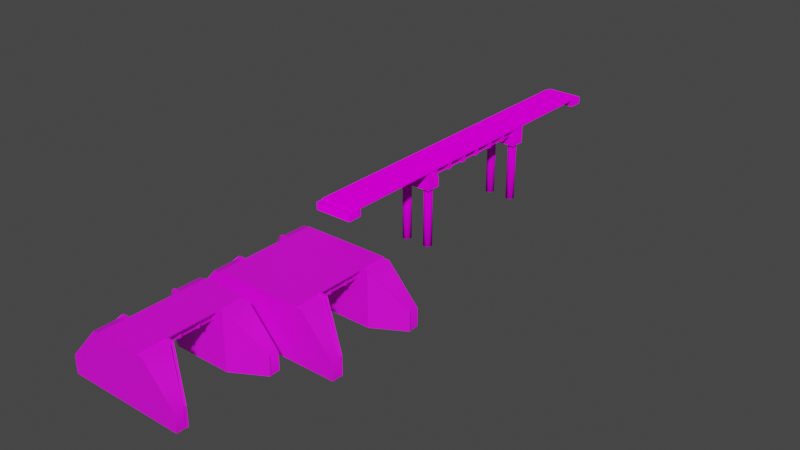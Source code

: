 # Source: Concrete_Bridges.blend  (saved by Blender 2.80.75; exported with 4.5.12 LTS)
import bpy
from mathutils import Matrix  # noqa: F401  (used for matrix-valued properties, if any)

bpy.ops.wm.read_factory_settings(use_empty=True)
scene = bpy.context.scene
scene.name = 'Scene'

# ---- collections
col_collection = bpy.data.collections.new('Collection'); scene.collection.children.link(col_collection)

# ---- images (referenced by path relative to the original .blend; pixels are not part of the script)
import os
ASSET_DIR = os.environ.get("B2B_ASSET_DIR", "")  # directory of the original .blend (textures are referenced by path, not embedded)
HERE = os.path.dirname(os.path.abspath(__file__))  # packed textures are extracted next to this script under _unpacked/

def load_image(name, relpath, width, height, colorspace="sRGB"):
    """Load a texture the original file referenced (path relative to the .blend, or extracted next to this script)."""
    p = next((c for c in (os.path.join(HERE, relpath), os.path.join(ASSET_DIR, relpath)) if relpath and os.path.exists(c)), "")
    if p:
        img = bpy.data.images.load(p, check_existing=True)
        img.name = name
    else:  # same state as the original file: an image datablock whose file is absent (Cycles renders it pink)
        img = bpy.data.images.new(name, width, height)
        img.source = "FILE"
        img.filepath = "//" + (relpath or name)
    img.colorspace_settings.name = colorspace
    return img
img_concretebridges_dif2_png_001 = load_image('ConcreteBridges_dif2.png.001', 'ConcreteBridges_dif2.png', 1024, 1024, 'sRGB')
img_concretebridgenarrow_dif_png = load_image('ConcreteBridgeNarrow_dif.png', 'ConcreteBridgeNarrow_dif.png', 1024, 1024, 'sRGB')
img_gnd_grass_dif_tga_001 = load_image('gnd_grass_dif.tga.001', 'gnd_grass_dif.tga', 1024, 1024, 'sRGB')

# ---- materials (node trees are filled in below, after node groups)
mat_concretebridge = bpy.data.materials.new('ConcreteBridge')
mat_concretetunnel = bpy.data.materials.new('ConcreteTunnel')
mat_concretetunnel.roughness = 0.5
mat_grass = bpy.data.materials.new('Grass')
mat_grass.roughness = 0.5

# ---- material node trees
mat_concretebridge.use_nodes = True; mat_concretebridge.node_tree.nodes.clear()
_N = mat_concretebridge.node_tree.nodes; _L = mat_concretebridge.node_tree.links
n0 = _N.new('ShaderNodeOutputMaterial'); n0.name = 'Material Output'; n0.location = (300, 300)
n1 = _N.new('ShaderNodeBsdfDiffuse'); n1.name = 'Diffuse BSDF'; n1.location = (10, 300)
n1.inputs[1].default_value = 0.5
n2 = _N.new('ShaderNodeTexImage'); n2.name = 'Image Texture'; n2.location = (-280, 280)
n2.image = img_concretebridges_dif2_png_001
_L.new(n1.outputs[0], n0.inputs[0])
_L.new(n2.outputs[0], n1.inputs[0])
n0.is_active_output = True
mat_concretetunnel.use_nodes = True; mat_concretetunnel.node_tree.nodes.clear()
_N = mat_concretetunnel.node_tree.nodes; _L = mat_concretetunnel.node_tree.links
n0 = _N.new('ShaderNodeOutputMaterial'); n0.name = 'Material Output'; n0.location = (300, 300)
n1 = _N.new('ShaderNodeBsdfPrincipled'); n1.name = 'Principled BSDF'; n1.location = (10, 300)
n1.distribution = 'GGX'
n1.subsurface_method = 'BURLEY'
n1.inputs[3].default_value = 1.45
n1.inputs[27].default_value = (0.0, 0.0, 0.0, 1.0)
n1.inputs[28].default_value = 1.0
n2 = _N.new('ShaderNodeTexImage'); n2.name = 'Image Texture'; n2.location = (-452, 722)
n2.image = img_concretebridgenarrow_dif_png
_L.new(n1.outputs[0], n0.inputs[0])
_L.new(n2.outputs[0], n1.inputs[0])
n0.is_active_output = True
mat_grass.use_nodes = True; mat_grass.node_tree.nodes.clear()
_N = mat_grass.node_tree.nodes; _L = mat_grass.node_tree.links
n0 = _N.new('ShaderNodeOutputMaterial'); n0.name = 'Material Output'; n0.location = (300, 300)
n1 = _N.new('ShaderNodeBsdfPrincipled'); n1.name = 'Principled BSDF'; n1.location = (10, 300)
n1.distribution = 'GGX'
n1.subsurface_method = 'BURLEY'
n1.inputs[3].default_value = 1.45
n1.inputs[27].default_value = (0.0, 0.0, 0.0, 1.0)
n1.inputs[28].default_value = 1.0
n2 = _N.new('ShaderNodeTexImage'); n2.name = 'Image Texture'; n2.location = (-300, 600)
n2.image = img_gnd_grass_dif_tga_001
_L.new(n1.outputs[0], n0.inputs[0])
_L.new(n2.outputs[0], n1.inputs[0])
n0.is_active_output = True

# ---- world
world_world = bpy.data.worlds.new('World'); scene.world = world_world
world_world.use_nodes = True; world_world.node_tree.nodes.clear()
_N = world_world.node_tree.nodes; _L = world_world.node_tree.links
n0 = _N.new('ShaderNodeOutputWorld'); n0.name = 'World Output'; n0.location = (300, 300)
n1 = _N.new('ShaderNodeBackground'); n1.name = 'Background'; n1.location = (10, 300)
n1.inputs[0].default_value = (0.05088, 0.05088, 0.05088, 1.0)
_L.new(n1.outputs[0], n0.inputs[0])
n0.is_active_output = True
world_world.color = (0.05088, 0.05088, 0.05088)
world_world.use_sun_shadow = False
world_world.sun_shadow_jitter_overblur = 0.0

# ---- meshes
me_cube = bpy.data.meshes.new('Cube')
me_cube.from_pydata([(4.0, 3.549, -4.0), (4.0, 68.45, -4.0), (4.0, 68.45, -0.5), (4.0, 3.549, -0.5), (2.0, 3.549, -0.5), (2.0, 3.549, -4.0), (2.0, 68.45, -4.0), (2.0, 68.45, -0.5), (8.0, 3.549, -4.0), (8.0, 68.45, -4.0), (8.0, 68.45, -0.5), (8.0, 3.549, -0.5), (6.0, 3.549, -0.5), (6.0, 3.549, -4.0), (6.0, 68.45, -4.0), (6.0, 68.45, -0.5), (12.0, 3.549, -4.0), (12.0, 68.45, -4.0), (12.0, 68.45, -0.5), (12.0, 3.549, -0.5), (10.0, 3.549, -0.5), (10.0, 3.549, -4.0), (10.0, 68.45, -4.0), (10.0, 68.45, -0.5), (16.0, 3.549, -4.0), (16.0, 68.45, -4.0), (16.0, 68.45, -0.5), (16.0, 3.549, -0.5), (14.0, 3.549, -0.5), (14.0, 3.549, -4.0), (14.0, 68.45, -4.0), (14.0, 68.45, -0.5), (-3.519e-05, 72.0, -0.5), (18.0, 36.51, -0.5), (18.0, 35.49, -0.5), (-1.784e-05, 36.51, -0.5), (-1.735e-05, 35.49, -0.5), (18.0, 35.49, -3.19), (17.29, 35.49, -3.9), (17.29, 36.51, -3.9), (18.0, 36.51, -3.19), (-1.784e-05, 36.51, -3.19), (0.7098, 36.51, -3.9), (0.7098, 35.49, -3.9), (-1.735e-05, 35.49, -3.19), (18.0, 26.37, -0.5), (18.0, 25.35, -0.5), (-1.289e-05, 26.37, -0.5), (-1.239e-05, 25.35, -0.5), (18.0, 25.35, -3.19), (17.29, 25.35, -3.9), (17.29, 26.37, -3.9), (18.0, 26.37, -3.19), (-1.289e-05, 26.37, -3.19), (0.7098, 26.37, -3.9), (0.7098, 25.35, -3.9), (-1.239e-05, 25.35, -3.19), (18.0, 46.65, -0.5), (18.0, 45.63, -0.5), (-2.28e-05, 46.65, -0.5), (-2.23e-05, 45.63, -0.5), (18.0, 45.63, -3.19), (17.29, 45.63, -3.9), (17.29, 46.65, -3.9), (18.0, 46.65, -3.19), (-2.28e-05, 46.65, -3.19), (0.7098, 46.65, -3.9), (0.7098, 45.63, -3.9), (-2.23e-05, 45.63, -3.19), (18.0, 16.23, -0.5), (18.0, 15.21, -0.5), (-7.93e-06, 16.23, -0.5), (-7.435e-06, 15.21, -0.5), (18.0, 15.21, -3.19), (17.29, 15.21, -3.9), (17.29, 16.23, -3.9), (18.0, 16.23, -3.19), (-7.93e-06, 16.23, -3.19), (0.7098, 16.23, -3.9), (0.7098, 15.21, -3.9), (-7.435e-06, 15.21, -3.19), (18.0, 6.085, -0.5), (18.0, 5.07, -0.5), (-2.974e-06, 6.085, -0.5), (-2.478e-06, 5.07, -0.5), (18.0, 5.07, -3.19), (17.29, 5.07, -3.9), (17.29, 6.085, -3.9), (18.0, 6.085, -3.19), (-2.974e-06, 6.085, -3.19), (0.7098, 6.085, -3.9), (0.7098, 5.07, -3.9), (-2.478e-06, 5.07, -3.19), (-2.726e-05, 55.77, -3.19), (0.7098, 55.77, -3.9), (0.7098, 56.79, -3.9), (-2.776e-05, 56.79, -3.19), (18.0, 56.79, -3.19), (17.29, 56.79, -3.9), (17.29, 55.77, -3.9), (18.0, 55.77, -3.19), (-2.726e-05, 55.77, -0.5), (-2.776e-05, 56.79, -0.5), (18.0, 55.77, -0.5), (18.0, 56.79, -0.5), (-3.222e-05, 65.92, -3.19), (0.7098, 65.92, -3.9), (0.7098, 66.93, -3.9), (-3.271e-05, 66.93, -3.19), (18.0, 66.93, -3.19), (17.29, 66.93, -3.9), (17.29, 65.92, -3.9), (18.0, 65.92, -3.19), (-3.222e-05, 65.92, -0.5), (-3.271e-05, 66.93, -0.5), (18.0, 65.92, -0.5), (18.0, 66.93, -0.5), (2.363e-13, -4.836e-07, -0.5), (18.0, 8.314e-06, -0.5), (18.0, 3.579, -0.5), (-1.749e-06, 3.579, -0.5), (18.0, 3.579, -4.0), (-1.749e-06, 3.579, -4.0), (18.0, 72.0, -0.5), (-3.901e-05, 72.0, -4.0), (18.0, 72.0, -4.0), (-3.726e-05, 68.42, -0.5), (-3.726e-05, 68.42, -4.0), (18.0, 68.42, -4.0), (18.0, 68.42, -0.5)], [], [(1, 0, 5, 6), (3, 0, 1, 2), (7, 6, 5, 4), (9, 8, 13, 14), (11, 8, 9, 10), (15, 14, 13, 12), (17, 16, 21, 22), (19, 16, 17, 18), (23, 22, 21, 20), (25, 24, 29, 30), (123, 118, 117, 32), (27, 24, 25, 26), (31, 30, 29, 28), (36, 35, 41, 44), (38, 43, 42, 39), (34, 36, 44, 43, 38, 37), (35, 33, 40, 39, 42, 41), (43, 44, 41, 42), (39, 40, 37, 38), (33, 34, 37, 40), (48, 47, 53, 56), (50, 55, 54, 51), (46, 48, 56, 55, 50, 49), (47, 45, 52, 51, 54, 53), (55, 56, 53, 54), (51, 52, 49, 50), (45, 46, 49, 52), (60, 59, 65, 68), (62, 67, 66, 63), (58, 60, 68, 67, 62, 61), (59, 57, 64, 63, 66, 65), (67, 68, 65, 66), (63, 64, 61, 62), (57, 58, 61, 64), (72, 71, 77, 80), (74, 79, 78, 75), (70, 72, 80, 79, 74, 73), (71, 69, 76, 75, 78, 77), (79, 80, 77, 78), (75, 76, 73, 74), (69, 70, 73, 76), (84, 83, 89, 92), (86, 91, 90, 87), (82, 84, 92, 91, 86, 85), (83, 81, 88, 87, 90, 89), (91, 92, 89, 90), (87, 88, 85, 86), (81, 82, 85, 88), (104, 103, 100, 97), (98, 97, 100, 99), (94, 93, 96, 95), (102, 104, 97, 98, 95, 96), (103, 101, 93, 94, 99, 100), (99, 94, 95, 98), (101, 102, 96, 93), (116, 115, 112, 109), (110, 109, 112, 111), (106, 105, 108, 107), (114, 116, 109, 110, 107, 108), (115, 113, 105, 106, 111, 112), (111, 106, 107, 110), (113, 114, 108, 105), (120, 119, 121, 122), (123, 125, 124, 32), (125, 123, 129, 128), (32, 124, 127, 126), (124, 125, 128, 127), (129, 126, 127, 128)])
_uv = me_cube.uv_layers.new(name='UVMap')
_uv.uv.foreach_set('vector', [0.6959, 0.1642, 0.3888, 0.1642, 0.3888, 0.1546, 0.6959, 0.1546, 0.3888, 0.181, 0.3888, 0.1642, 0.6959, 0.1642, 0.6959, 0.181, 0.6959, 0.1378, 0.6959, 0.1546, 0.3888, 0.1546, 0.3888, 0.1378, 0.6959, 0.07765, 0.3888, 0.07765, 0.3888, 0.06805, 0.6959, 0.06805, 0.3888, 0.09445, 0.3888, 0.07765, 0.6959, 0.07765, 0.6959, 0.09445, 0.6959, 0.05126, 0.6959, 0.06805, 0.3888, 0.06805, 0.3888, 0.05126, 0.6959, 0.03437, 0.3888, 0.03437, 0.3888, 0.02477, 0.6959, 0.02477, 0.3888, 0.05117, 0.3888, 0.03437, 0.6959, 0.03437, 0.6959, 0.05117, 0.6959, 0.007978, 0.6959, 0.02477, 0.3888, 0.02477, 0.3888, 0.007978, 0.6959, 0.1209, 0.3888, 0.1209, 0.3888, 0.1113, 0.6959, 0.1113, 0.5727, 0.9907, 0.5727, 0.5078, 0.6952, 0.5078, 0.6952, 0.9907, 0.3888, 0.1377, 0.3888, 0.1209, 0.6959, 0.1209, 0.6959, 0.1377, 0.6959, 0.09454, 0.6959, 0.1113, 0.3888, 0.1113, 0.3888, 0.09454, 0.2335, 0.003057, 0.2418, 0.003057, 0.2418, 0.02537, 0.2335, 0.02537, 0.2335, 0.1712, 0.2335, 0.0337, 0.2418, 0.0337, 0.2418, 0.1712, 0.2053, 0.1771, 0.2053, 0.02781, 0.2276, 0.02781, 0.2335, 0.0337, 0.2335, 0.1712, 0.2276, 0.1771, 0.27, 0.02781, 0.27, 0.1771, 0.2477, 0.1771, 0.2418, 0.1712, 0.2418, 0.0337, 0.2477, 0.02781, 0.2335, 0.0337, 0.2335, 0.02537, 0.2418, 0.02537, 0.2418, 0.0337, 0.2418, 0.1712, 0.2418, 0.1796, 0.2335, 0.1796, 0.2335, 0.1712, 0.2418, 0.2019, 0.2335, 0.2019, 0.2335, 0.1796, 0.2418, 0.1796, 0.3008, 0.003057, 0.3091, 0.003057, 0.3091, 0.02537, 0.3008, 0.02537, 0.3008, 0.1712, 0.3008, 0.0337, 0.3091, 0.0337, 0.3091, 0.1712, 0.2726, 0.1771, 0.2726, 0.02781, 0.2949, 0.02781, 0.3008, 0.0337, 0.3008, 0.1712, 0.2949, 0.1771, 0.3373, 0.02781, 0.3373, 0.1771, 0.315, 0.1771, 0.3091, 0.1712, 0.3091, 0.0337, 0.315, 0.02781, 0.3008, 0.0337, 0.3008, 0.02537, 0.3091, 0.02537, 0.3091, 0.0337, 0.3091, 0.1712, 0.3091, 0.1796, 0.3008, 0.1796, 0.3008, 0.1712, 0.3091, 0.2019, 0.3008, 0.2019, 0.3008, 0.1796, 0.3091, 0.1796, 0.1667, 0.003057, 0.175, 0.003057, 0.175, 0.02537, 0.1667, 0.02537, 0.1667, 0.1712, 0.1667, 0.0337, 0.175, 0.0337, 0.175, 0.1712, 0.1385, 0.1771, 0.1385, 0.02781, 0.1608, 0.02781, 0.1667, 0.0337, 0.1667, 0.1712, 0.1608, 0.1771, 0.2032, 0.02781, 0.2032, 0.1771, 0.1809, 0.1771, 0.175, 0.1712, 0.175, 0.0337, 0.1809, 0.02781, 0.1667, 0.0337, 0.1667, 0.02537, 0.175, 0.02537, 0.175, 0.0337, 0.175, 0.1712, 0.175, 0.1796, 0.1667, 0.1796, 0.1667, 0.1712, 0.175, 0.2019, 0.1667, 0.2019, 0.1667, 0.1796, 0.175, 0.1796, 0.2336, 0.003057, 0.2419, 0.003057, 0.2419, 0.02537, 0.2336, 0.02537, 0.2336, 0.1712, 0.2336, 0.0337, 0.2419, 0.0337, 0.2419, 0.1712, 0.2054, 0.1771, 0.2054, 0.02781, 0.2277, 0.02781, 0.2336, 0.0337, 0.2336, 0.1712, 0.2277, 0.1771, 0.2701, 0.02781, 0.2701, 0.1771, 0.2477, 0.1771, 0.2419, 0.1712, 0.2419, 0.0337, 0.2477, 0.02781, 0.2336, 0.0337, 0.2336, 0.02537, 0.2419, 0.02537, 0.2419, 0.0337, 0.2419, 0.1712, 0.2419, 0.1796, 0.2336, 0.1796, 0.2336, 0.1712, 0.2419, 0.2019, 0.2336, 0.2019, 0.2336, 0.1796, 0.2419, 0.1796, 0.09606, 0.003057, 0.1044, 0.003057, 0.1044, 0.02537, 0.09606, 0.02537, 0.09606, 0.1712, 0.09606, 0.0337, 0.1044, 0.0337, 0.1044, 0.1712, 0.06786, 0.1771, 0.06786, 0.02781, 0.09018, 0.02781, 0.09606, 0.0337, 0.09606, 0.1712, 0.09018, 0.1771, 0.1326, 0.02781, 0.1326, 0.1771, 0.1102, 0.1771, 0.1044, 0.1712, 0.1044, 0.0337, 0.1102, 0.02781, 0.09606, 0.0337, 0.09606, 0.02537, 0.1044, 0.02537, 0.1044, 0.0337, 0.1044, 0.1712, 0.1044, 0.1796, 0.09606, 0.1796, 0.09606, 0.1712, 0.1044, 0.2019, 0.09606, 0.2019, 0.09606, 0.1796, 0.1044, 0.1796, 0.03958, 0.2019, 0.03128, 0.2019, 0.03128, 0.1796, 0.03958, 0.1796, 0.03958, 0.1712, 0.03958, 0.1796, 0.03128, 0.1796, 0.03128, 0.1712, 0.03128, 0.0337, 0.03128, 0.02537, 0.03958, 0.02537, 0.03958, 0.0337, 0.06778, 0.02781, 0.06778, 0.1771, 0.04547, 0.1771, 0.03958, 0.1712, 0.03958, 0.0337, 0.04547, 0.02781, 0.003082, 0.1771, 0.003082, 0.02781, 0.0254, 0.02781, 0.03128, 0.0337, 0.03128, 0.1712, 0.0254, 0.1771, 0.03128, 0.1712, 0.03128, 0.0337, 0.03958, 0.0337, 0.03958, 0.1712, 0.03128, 0.003057, 0.03958, 0.003057, 0.03958, 0.02537, 0.03128, 0.02537, 0.1749, 0.2019, 0.1666, 0.2019, 0.1666, 0.1796, 0.1749, 0.1796, 0.1749, 0.1712, 0.1749, 0.1796, 0.1666, 0.1796, 0.1666, 0.1712, 0.1666, 0.0337, 0.1666, 0.02537, 0.1749, 0.02537, 0.1749, 0.0337, 0.2031, 0.02781, 0.2031, 0.1771, 0.1808, 0.1771, 0.1749, 0.1712, 0.1749, 0.0337, 0.1808, 0.02781, 0.1384, 0.1771, 0.1384, 0.02781, 0.1608, 0.02781, 0.1666, 0.0337, 0.1666, 0.1712, 0.1608, 0.1771, 0.1666, 0.1712, 0.1666, 0.0337, 0.1749, 0.0337, 0.1749, 0.1712, 0.1666, 0.003057, 0.1749, 0.003057, 0.1749, 0.02537, 0.1666, 0.02537, 0.2919, 0.8529, 0.5248, 0.8529, 0.5248, 0.8981, 0.2919, 0.8981, 0.5248, 0.9493, 0.5248, 0.9946, 0.2919, 0.9946, 0.2919, 0.9493, 0.5248, 0.9946, 0.5248, 0.9493, 0.5711, 0.9493, 0.5711, 0.9946, 0.2919, 0.9493, 0.2919, 0.9946, 0.2456, 0.9946, 0.2456, 0.9493, 0.5248, 0.9458, 0.2919, 0.9458, 0.2919, 0.9002, 0.5248, 0.9002, 0.2919, 0.8529, 0.5248, 0.8529, 0.5248, 0.8981, 0.2919, 0.8981])
me_cube.materials.append(mat_concretebridge)
me_cube.use_remesh_preserve_volume = False
me_cube.use_remesh_preserve_attributes = False
me_cube.use_mirror_vertex_groups = False
me_cube.update()
me_cube_007 = bpy.data.meshes.new('Cube.007')
me_cube_007.from_pydata([(-1.587e-05, 51.62, -0.5), (18.0, 3.5, -0.5), (-1.53e-05, 3.5, -0.5), (18.0, 51.62, -0.5), (2.0, 51.63, -0.5), (16.0, 7.0, -0.5), (2.0, 7.0, -0.5), (16.0, 51.63, -0.5), (16.0, 7.0, -2.0), (16.0, 51.63, -2.0), (2.0, 7.0, -2.0), (2.0, 51.63, -2.0), (-1.526e-05, -1.82e-13, -4.0), (18.0, 2.146e-07, -4.0), (18.0, 7.0, -4.0), (-1.534e-05, 7.0, -4.0), (18.0, 2.146e-07, -0.5), (-1.526e-05, -1.82e-13, -0.5), (18.0, 7.0, -0.5), (-1.534e-05, 7.0, -0.5)], [], [(6, 4, 11, 10), (9, 8, 10, 11), (4, 7, 9, 11), (7, 5, 8, 9), (12, 15, 14, 13), (17, 16, 18, 19), (12, 13, 16, 17), (13, 14, 18, 16), (14, 15, 19, 18), (15, 12, 17, 19), (1, 2, 0, 3)])
_uv = me_cube_007.uv_layers.new(name='UVMap')
_uv.uv.foreach_set('vector', [0.3877, 0.8471, 0.3877, 0.4768, 0.4002, 0.4768, 0.4002, 0.8471, 0.5163, 0.4768, 0.5163, 0.8471, 0.4002, 0.8471, 0.4002, 0.4768, 0.5292, 0.8471, 0.5292, 0.4768, 0.5689, 0.4768, 0.5689, 0.8471, 0.5288, 0.4768, 0.5288, 0.8471, 0.5163, 0.8471, 0.5163, 0.4768, 0.3069, 0.2333, 0.3587, 0.2333, 0.3587, 0.3665, 0.3069, 0.3665, 0.281, 0.2333, 0.281, 0.3665, 0.2292, 0.3665, 0.2292, 0.2333, 0.281, 0.3665, 0.281, 0.2333, 0.3069, 0.2333, 0.3069, 0.3665, 0.3069, 0.3665, 0.3587, 0.3665, 0.3587, 0.3924, 0.3069, 0.3924, 0.3613, 0.353, 0.3613, 0.2468, 0.382, 0.2468, 0.382, 0.353, 0.3587, 0.2333, 0.3069, 0.2333, 0.3069, 0.2074, 0.3587, 0.2074, 0.3815, 0.847, 0.2437, 0.847, 0.2437, 0.4787, 0.3815, 0.4787])
me_cube_007.materials.append(mat_concretebridge)
me_cube_007.use_remesh_preserve_volume = False
me_cube_007.use_remesh_preserve_attributes = False
me_cube_007.use_mirror_vertex_groups = False
me_cube_007.update()
me_cube_001_cube_007 = bpy.data.meshes.new('Cube.001_Cube.007')
me_cube_001_cube_007.from_pydata([(18.0, 7.0, 34.0), (18.0, 7.0, 29.0), (-1.084e-05, 7.0, 29.0), (-1.003e-05, 7.0, 34.0), (18.0, 7.868e-07, 34.0), (-9.719e-06, -4.249e-13, 34.0), (-1.053e-05, -4.605e-13, 29.0), (18.0, 7.868e-07, 29.0), (13.08, 2.704, 1.684e-06), (12.92, 3.5, 1.71e-06), (13.08, 4.296, 1.684e-06), (13.53, 4.971, 1.611e-06), (14.2, 5.422, 1.501e-06), (15.0, 5.581, 1.371e-06), (15.8, 5.422, 1.241e-06), (16.47, 4.971, 1.131e-06), (16.92, 4.296, 1.058e-06), (17.08, 3.5, 1.032e-06), (16.92, 2.704, 1.058e-06), (16.47, 2.029, 1.131e-06), (15.8, 1.578, 1.241e-06), (15.0, 1.419, 1.371e-06), (14.2, 1.578, 1.501e-06), (13.53, 2.029, 1.611e-06), (1.078, 2.704, 3.639e-06), (0.9192, 3.5, 3.665e-06), (1.078, 4.296, 3.639e-06), (1.529, 4.971, 3.566e-06), (2.204, 5.422, 3.456e-06), (3.0, 5.581, 3.326e-06), (3.796, 5.422, 3.196e-06), (4.471, 4.971, 3.086e-06), (4.922, 4.296, 3.013e-06), (5.081, 3.5, 2.987e-06), (4.922, 2.704, 3.013e-06), (4.471, 2.029, 3.086e-06), (3.796, 1.578, 3.196e-06), (3.0, 1.419, 3.326e-06), (2.204, 1.578, 3.456e-06), (1.529, 2.029, 3.566e-06), (15.0, 5.581, 29.0), (15.8, 5.422, 29.0), (15.8, 1.578, 29.0), (15.0, 1.419, 29.0), (14.2, 5.422, 29.0), (16.47, 2.029, 29.0), (13.53, 4.971, 29.0), (16.92, 2.704, 29.0), (13.08, 4.296, 29.0), (17.08, 3.5, 29.0), (13.08, 2.704, 29.0), (12.92, 3.5, 29.0), (16.92, 4.296, 29.0), (13.53, 2.029, 29.0), (16.47, 4.971, 29.0), (14.2, 1.578, 29.0), (3.0, 5.581, 29.0), (3.796, 5.422, 29.0), (3.796, 1.578, 29.0), (3.0, 1.419, 29.0), (2.204, 5.422, 29.0), (4.471, 2.029, 29.0), (1.529, 4.971, 29.0), (4.922, 2.704, 29.0), (1.078, 4.296, 29.0), (5.081, 3.5, 29.0), (1.078, 2.704, 29.0), (0.9192, 3.5, 29.0), (4.922, 4.296, 29.0), (1.529, 2.029, 29.0), (4.471, 4.971, 29.0), (2.204, 1.578, 29.0), (2.363e-13, -4.836e-07, 37.5), (18.0, 8.314e-06, 37.5), (18.0, 8.314e-06, 34.0), (1.182e-13, -2.418e-07, 34.0), (18.0, 3.579, 37.5), (-1.749e-06, 3.579, 37.5), (18.0, 3.579, 34.0), (-1.749e-06, 3.579, 34.0)], [], [(0, 1, 2, 3), (4, 5, 6, 7), (1, 0, 4, 7), (0, 3, 5, 4), (3, 2, 6, 5), (2, 1, 7, 6), (8, 9, 10, 11, 12, 13, 14, 15, 16, 17, 18, 19, 20, 21, 22, 23), (24, 25, 26, 27, 28, 29, 30, 31, 32, 33, 34, 35, 36, 37, 38, 39), (40, 41, 14, 13), (42, 43, 21, 20), (44, 40, 13, 12), (45, 42, 20, 19), (46, 44, 12, 11), (47, 45, 19, 18), (48, 46, 11, 10), (49, 47, 18, 17), (50, 51, 9, 8), (51, 48, 10, 9), (52, 49, 17, 16), (53, 50, 8, 23), (54, 52, 16, 15), (55, 53, 23, 22), (41, 54, 15, 14), (43, 55, 22, 21), (56, 57, 30, 29), (58, 59, 37, 36), (60, 56, 29, 28), (61, 58, 36, 35), (62, 60, 28, 27), (63, 61, 35, 34), (64, 62, 27, 26), (65, 63, 34, 33), (66, 67, 25, 24), (67, 64, 26, 25), (68, 65, 33, 32), (69, 66, 24, 39), (70, 68, 32, 31), (71, 69, 39, 38), (57, 70, 31, 30), (59, 71, 38, 37), (72, 75, 74, 73), (75, 72, 77, 79), (73, 74, 78, 76), (74, 75, 79, 78)])
me_cube_001_cube_007.polygons.foreach_set('use_smooth', [0, 0, 0, 0, 0, 0, 0, 0, 1, 1, 1, 1, 1, 1, 1, 1, 1, 1, 1, 1, 1, 1, 1, 1, 1, 1, 1, 1, 1, 1, 1, 1, 1, 1, 1, 1, 1, 1, 1, 1, 0, 0, 0, 0])
_k = set([(8, 9), (8, 23), (9, 10), (10, 11), (11, 12), (12, 13), (13, 14), (14, 15), (15, 16), (16, 17), (17, 18), (18, 19), (19, 20), (20, 21), (21, 22), (22, 23), (24, 25), (24, 39), (25, 26), (26, 27), (27, 28), (28, 29), (29, 30), (30, 31), (31, 32), (32, 33), (33, 34), (34, 35), (35, 36), (36, 37), (37, 38), (38, 39), (40, 41), (40, 44), (41, 54), (42, 43), (42, 45), (43, 55), (44, 46), (45, 47), (46, 48), (47, 49), (48, 51), (49, 52), (50, 51), (50, 53), (52, 54), (53, 55), (56, 57), (56, 60), (57, 70), (58, 59), (58, 61), (59, 71), (60, 62), (61, 63), (62, 64), (63, 65), (64, 67), (65, 68), (66, 67), (66, 69), (68, 70), (69, 71)])
me_cube_001_cube_007.attributes.new('sharp_edge', 'BOOLEAN', 'EDGE').data.foreach_set('value', [ (min(e.vertices), max(e.vertices)) in _k for e in me_cube_001_cube_007.edges])
_uv = me_cube_001_cube_007.uv_layers.new(name='UVMap')
_uv.uv.foreach_set('vector', [0.06214, 0.3135, 0.06214, 0.2681, 0.2255, 0.2681, 0.2255, 0.3135, 0.06208, 0.4234, 0.2255, 0.4234, 0.2255, 0.378, 0.06208, 0.378, 0.2891, 0.378, 0.2891, 0.4234, 0.2255, 0.4234, 0.2255, 0.378, 0.2255, 0.2681, 0.06214, 0.2681, 0.06214, 0.2046, 0.2255, 0.2046, -0.001499, 0.4234, -0.001499, 0.378, 0.06207, 0.378, 0.06207, 0.4234, 0.06213, 0.3137, 0.2255, 0.3137, 0.2255, 0.3772, 0.06213, 0.3772, 0.04785, 0.2439, 0.05113, 0.2518, 0.05113, 0.2604, 0.04785, 0.2684, 0.04177, 0.2744, 0.03384, 0.2777, 0.02525, 0.2777, 0.01732, 0.2744, 0.01125, 0.2684, 0.007964, 0.2604, 0.007963, 0.2518, 0.01125, 0.2439, 0.01732, 0.2378, 0.02525, 0.2346, 0.03384, 0.2346, 0.04177, 0.2378, 0.04785, 0.321, 0.05113, 0.3289, 0.05113, 0.3375, 0.04785, 0.3454, 0.04177, 0.3515, 0.03384, 0.3548, 0.02525, 0.3548, 0.01732, 0.3515, 0.01125, 0.3454, 0.007964, 0.3375, 0.007963, 0.3289, 0.01125, 0.321, 0.01732, 0.3149, 0.02525, 0.3116, 0.03384, 0.3116, 0.04177, 0.3149, 0.6954, 0.4024, 0.6954, 0.411, 0.3887, 0.411, 0.3887, 0.4024, 0.6954, 0.4626, 0.6954, 0.4711, 0.3887, 0.4711, 0.3887, 0.4626, 0.6954, 0.3939, 0.6954, 0.4024, 0.3887, 0.4024, 0.3887, 0.3939, 0.6954, 0.454, 0.6954, 0.4626, 0.3887, 0.4626, 0.3887, 0.454, 0.6954, 0.3853, 0.6954, 0.3939, 0.3887, 0.3939, 0.3887, 0.3853, 0.6954, 0.4454, 0.6954, 0.454, 0.3887, 0.454, 0.3887, 0.4454, 0.6954, 0.3767, 0.6954, 0.3853, 0.3887, 0.3853, 0.3887, 0.3767, 0.6954, 0.4368, 0.6954, 0.4454, 0.3887, 0.4454, 0.3887, 0.4368, 0.6954, 0.3595, 0.6954, 0.3681, 0.3887, 0.3681, 0.3887, 0.3595, 0.6954, 0.3681, 0.6954, 0.3767, 0.3887, 0.3767, 0.3887, 0.3681, 0.6954, 0.4282, 0.6954, 0.4368, 0.3887, 0.4368, 0.3887, 0.4282, 0.6954, 0.3509, 0.6954, 0.3595, 0.3887, 0.3595, 0.3887, 0.3509, 0.6954, 0.4196, 0.6954, 0.4282, 0.3887, 0.4282, 0.3887, 0.4196, 0.6954, 0.3423, 0.6954, 0.3509, 0.3887, 0.3509, 0.3887, 0.3423, 0.6954, 0.411, 0.6954, 0.4196, 0.3887, 0.4196, 0.3887, 0.411, 0.6954, 0.3337, 0.6954, 0.3423, 0.3887, 0.3423, 0.3887, 0.3338, 0.6954, 0.26, 0.6954, 0.2686, 0.3887, 0.2686, 0.3887, 0.26, 0.6954, 0.3201, 0.6954, 0.3287, 0.3887, 0.3287, 0.3887, 0.3201, 0.6954, 0.2514, 0.6954, 0.26, 0.3887, 0.26, 0.3887, 0.2514, 0.6954, 0.3115, 0.6954, 0.3201, 0.3887, 0.3201, 0.3887, 0.3115, 0.6954, 0.2428, 0.6954, 0.2514, 0.3887, 0.2514, 0.3887, 0.2428, 0.6954, 0.3029, 0.6954, 0.3115, 0.3887, 0.3115, 0.3887, 0.3029, 0.6954, 0.2342, 0.6954, 0.2428, 0.3887, 0.2428, 0.3887, 0.2342, 0.6954, 0.2943, 0.6954, 0.3029, 0.3887, 0.3029, 0.3887, 0.2943, 0.6954, 0.217, 0.6954, 0.2256, 0.3887, 0.2256, 0.3887, 0.217, 0.6954, 0.2256, 0.6954, 0.2342, 0.3887, 0.2342, 0.3887, 0.2256, 0.6954, 0.2857, 0.6954, 0.2943, 0.3887, 0.2943, 0.3887, 0.2857, 0.6954, 0.2085, 0.6954, 0.217, 0.3887, 0.217, 0.3887, 0.2085, 0.6954, 0.2772, 0.6954, 0.2857, 0.3887, 0.2857, 0.3887, 0.2772, 0.6954, 0.1999, 0.6954, 0.2085, 0.3887, 0.2085, 0.3887, 0.1999, 0.6954, 0.2686, 0.6954, 0.2772, 0.3887, 0.2772, 0.3887, 0.2686, 0.6954, 0.1913, 0.6954, 0.1999, 0.3887, 0.1999, 0.3887, 0.1913, 0.5248, 0.9493, 0.5248, 0.9946, 0.2919, 0.9946, 0.2919, 0.9493, 0.5248, 0.9946, 0.5248, 0.9493, 0.5711, 0.9493, 0.5711, 0.9946, 0.2919, 0.9493, 0.2919, 0.9946, 0.2456, 0.9946, 0.2456, 0.9493, 0.5248, 0.9458, 0.2919, 0.9458, 0.2919, 0.9002, 0.5248, 0.9002])
me_cube_001_cube_007.materials.append(mat_concretebridge)
me_cube_001_cube_007.use_remesh_fix_poles = True
me_cube_001_cube_007.use_remesh_preserve_attributes = False
me_cube_001_cube_007.use_mirror_vertex_groups = False
me_cube_001_cube_007.update()
me_cube_001_cube_007.normals_split_custom_set([tuple(v) for v in zip(*[iter([-5.298e-08, 1.0, 1.062e-07, -5.298e-08, 1.0, 1.062e-07, -5.298e-08, 1.0, 1.062e-07, -5.298e-08, 1.0, 1.062e-07, 4.371e-08, -1.0, -5.053e-15, 4.371e-08, -1.0, -5.053e-15, 4.371e-08, -1.0, -5.053e-15, 4.371e-08, -1.0, -5.053e-15, 1.0, 0.0, -3.815e-07, 1.0, 0.0, -3.815e-07, 1.0, 0.0, -3.815e-07, 1.0, 0.0, -3.815e-07, 2.721e-07, 0.0, 1.0, 2.721e-07, 0.0, 1.0, 2.721e-07, 0.0, 1.0, 2.721e-07, 0.0, 1.0, -1.0, -4.371e-08, 1.629e-07, -1.0, -4.371e-08, 1.629e-07, -1.0, -4.371e-08, 1.629e-07, -1.0, -4.371e-08, 1.629e-07, -3.033e-07, 0.0, -1.0, -3.033e-07, 0.0, -1.0, -3.033e-07, 0.0, -1.0, -3.033e-07, 0.0, -1.0, -1.629e-07, 1.715e-14, -1.0, -1.629e-07, 1.715e-14, -1.0, -1.629e-07, 1.715e-14, -1.0, -1.629e-07, 1.715e-14, -1.0, -1.629e-07, 1.715e-14, -1.0, -1.629e-07, 1.715e-14, -1.0, -1.629e-07, 1.715e-14, -1.0, -1.629e-07, 1.715e-14, -1.0, -1.629e-07, 1.715e-14, -1.0, -1.629e-07, 1.715e-14, -1.0, -1.629e-07, 1.715e-14, -1.0, -1.629e-07, 1.715e-14, -1.0, -1.629e-07, 1.715e-14, -1.0, -1.629e-07, 1.715e-14, -1.0, -1.629e-07, 1.715e-14, -1.0, -1.629e-07, 1.715e-14, -1.0, -1.629e-07, 0.0, -1.0, -1.629e-07, 0.0, -1.0, -1.629e-07, 0.0, -1.0, -1.629e-07, 0.0, -1.0, -1.629e-07, 0.0, -1.0, -1.629e-07, 0.0, -1.0, -1.629e-07, 0.0, -1.0, -1.629e-07, 0.0, -1.0, -1.629e-07, 0.0, -1.0, -1.629e-07, 0.0, -1.0, -1.629e-07, 0.0, -1.0, -1.629e-07, 0.0, -1.0, -1.629e-07, 0.0, -1.0, -1.629e-07, 0.0, -1.0, -1.629e-07, 0.0, -1.0, -1.629e-07, 0.0, -1.0, 2.902e-08, 1.0, -6.918e-15, 0.3827, 0.9239, -5.679e-08, 0.2856, 0.6894, -0.6657, -9.579e-05, 0.7462, -0.6657, 0.3827, -0.9239, -5.937e-08, 9.672e-08, -1.0, -3.459e-15, 0.0001595, -0.7462, -0.6657, 0.2854, -0.6894, -0.6657, -0.3827, 0.9239, 6.711e-08, 2.902e-08, 1.0, -6.918e-15, -9.579e-05, 0.7462, -0.6657, -0.2855, 0.6894, -0.6657, 0.7071, -0.7071, -1.007e-07, 0.3827, -0.9239, -5.937e-08, 0.2854, -0.6894, -0.6657, 0.5276, -0.5277, -0.6657, -0.7071, 0.7071, 1.136e-07, -0.3827, 0.9239, 6.711e-08, -0.2855, 0.6894, -0.6657, -0.5278, 0.5275, -0.6657, 0.9239, -0.3827, -1.226e-07, 0.7071, -0.7071, -1.007e-07, 0.5276, -0.5277, -0.6657, 0.6895, -0.2853, -0.6657, -0.9239, 0.3827, 1.497e-07, -0.7071, 0.7071, 1.136e-07, -0.5278, 0.5275, -0.6657, -0.6895, 0.2854, -0.6657, 1.0, -9.672e-09, -1.316e-07, 0.9239, -0.3827, -1.226e-07, 0.6895, -0.2853, -0.6657, 0.7462, 0.0001596, -0.6657, -0.9239, -0.3827, 1.516e-07, -1.0, 0.0, 1.645e-07, -0.7462, -9.568e-05, -0.6657, -0.6894, -0.2856, -0.6657, -1.0, 0.0, 1.645e-07, -0.9239, 0.3827, 1.497e-07, -0.6895, 0.2854, -0.6657, -0.7462, -9.568e-05, -0.6657, 0.9239, 0.3827, -1.226e-07, 1.0, -9.672e-09, -1.316e-07, 0.7462, 0.0001596, -0.6657, 0.6894, 0.2855, -0.6657, -0.7071, -0.7071, 1.162e-07, -0.9239, -0.3827, 1.516e-07, -0.6894, -0.2856, -0.6657, -0.5277, -0.5276, -0.6657, 0.7071, 0.7071, -9.292e-08, 0.9239, 0.3827, -1.226e-07, 0.6894, 0.2855, -0.6657, 0.5277, 0.5276, -0.6657, -0.3827, -0.9239, 6.195e-08, -0.7071, -0.7071, 1.162e-07, -0.5277, -0.5276, -0.6657, -0.2853, -0.6895, -0.6657, 0.3827, 0.9239, -5.679e-08, 0.7071, 0.7071, -9.292e-08, 0.5277, 0.5276, -0.6657, 0.2856, 0.6894, -0.6657, 9.672e-08, -1.0, -3.459e-15, -0.3827, -0.9239, 6.195e-08, -0.2853, -0.6895, -0.6657, 0.0001595, -0.7462, -0.6657, 2.902e-08, 1.0, -4.612e-15, 0.3827, 0.9239, -6.195e-08, 0.2856, 0.6894, -0.6657, -9.579e-05, 0.7462, -0.6657, 0.3827, -0.9239, -6.195e-08, 2.902e-08, -1.0, -4.612e-15, -3.204e-05, -0.7462, -0.6657, 0.2856, -0.6894, -0.6657, -0.3827, 0.9239, 1.394e-07, 2.902e-08, 1.0, -4.612e-15, -9.579e-05, 0.7462, -0.6657, -0.2855, 0.6894, -0.6657, 0.7071, -0.7071, -1.162e-07, 0.3827, -0.9239, -6.195e-08, 0.2856, -0.6894, -0.6657, 0.5277, -0.5276, -0.6657, -0.7071, 0.7071, 2.994e-07, -0.3827, 0.9239, 1.394e-07, -0.2855, 0.6894, -0.6657, -0.5278, 0.5275, -0.6657, 0.9239, -0.3827, -1.516e-07, 0.7071, -0.7071, -1.162e-07, 0.5277, -0.5276, -0.6657, 0.6894, -0.2855, -0.6657, -0.9239, 0.3827, 3.936e-07, -0.7071, 0.7071, 2.994e-07, -0.5278, 0.5275, -0.6657, -0.6894, 0.2855, -0.6657, 1.0, 1.934e-08, -1.645e-07, 0.9239, -0.3827, -1.516e-07, 0.6894, -0.2855, -0.6657, 0.7462, -0.0001596, -0.6657, -0.9239, -0.3827, 3.917e-07, -1.0, -3.869e-08, 4.265e-07, -0.7462, -3.194e-05, -0.6657, -0.6894, -0.2855, -0.6657, -1.0, -3.869e-08, 4.265e-07, -0.9239, 0.3827, 3.936e-07, -0.6894, 0.2855, -0.6657, -0.7462, -3.194e-05, -0.6657, 0.9239, 0.3827, -1.445e-07, 1.0, 1.934e-08, -1.645e-07, 0.7462, -0.0001596, -0.6657, 0.6894, 0.2855, -0.6657, -0.7071, -0.7071, 3.02e-07, -0.9239, -0.3827, 3.917e-07, -0.6894, -0.2855, -0.6657, -0.5277, -0.5276, -0.6657, 0.7071, 0.7071, -1.032e-07, 0.9239, 0.3827, -1.445e-07, 0.6894, 0.2855, -0.6657, 0.5276, 0.5277, -0.6657, -0.3827, -0.9239, 1.394e-07, -0.7071, -0.7071, 3.02e-07, -0.5277, -0.5276, -0.6657, -0.2855, -0.6894, -0.6657, 0.3827, 0.9239, -6.195e-08, 0.7071, 0.7071, -1.032e-07, 0.5276, 0.5277, -0.6657, 0.2856, 0.6894, -0.6657, 2.902e-08, -1.0, -4.612e-15, -0.3827, -0.9239, 1.394e-07, -0.2855, -0.6894, -0.6657, -3.204e-05, -0.7462, -0.6657, 4.82e-07, -1.0, -3.454e-08, 4.82e-07, -1.0, -3.454e-08, 4.82e-07, -1.0, -3.454e-08, 4.82e-07, -1.0, -3.454e-08, -1.0, -4.888e-07, 0.0, -1.0, -4.888e-07, 0.0, -1.0, -4.888e-07, 0.0, -1.0, -4.888e-07, 0.0, 1.0, 6.09e-07, 0.0, 1.0, 6.09e-07, 0.0, 1.0, 6.09e-07, 0.0, 1.0, 6.09e-07, 0.0, -3.701e-08, 0.0, -1.0, -3.701e-08, 0.0, -1.0, -3.701e-08, 0.0, -1.0, -3.701e-08, 0.0, -1.0])] * 3)])
me_cube_002 = bpy.data.meshes.new('Cube.002')
me_cube_002.from_pydata([(18.0, 8.314e-06, 0.0), (18.0, 72.0, 0.0), (0.0, 0.0, 0.0), (-3.519e-05, 72.0, -0.5), (-3.519e-05, 72.0, 0.0), (2.363e-13, -4.836e-07, -0.5), (18.0, 8.314e-06, -0.5), (18.0, 72.0, -0.5)], [], [(2, 5, 6, 0), (1, 7, 3, 4), (0, 6, 7, 1), (4, 3, 5, 2), (0, 1, 4, 2)])
_uv = me_cube_002.uv_layers.new(name='UVMap')
_uv.uv.foreach_set('vector', [0.7218, 0.007224, 0.7218, 0.0002809, 0.9718, 0.0002809, 0.9718, 0.007224, 0.9718, 0.9963, 0.9718, 1.003, 0.7218, 1.003, 0.7218, 0.9963, 0.9718, 0.01035, 0.989, 0.01053, 0.989, 0.9965, 0.9718, 0.9963, 0.7218, 0.9963, 0.7046, 0.9961, 0.7046, 0.01017, 0.7218, 0.01035, 0.9718, 0.01035, 0.9718, 0.9963, 0.7218, 0.9963, 0.7218, 0.01035])
me_cube_002.materials.append(mat_concretebridge)
me_cube_002.use_remesh_preserve_volume = False
me_cube_002.use_remesh_preserve_attributes = False
me_cube_002.use_mirror_vertex_groups = False
me_cube_002.update()
me_cube_004 = bpy.data.meshes.new('Cube.004')
me_cube_004.from_pydata([(-1.587e-05, 51.62, 0.0), (-1.587e-05, 51.62, -0.5), (18.0, 3.5, 0.0), (18.0, 3.5, -0.5), (-1.53e-05, 3.5, 0.0), (-1.53e-05, 3.5, -0.5), (18.0, 51.62, -0.5), (18.0, 51.62, 0.0)], [], [(2, 7, 0, 4), (6, 7, 2, 3), (5, 4, 0, 1), (0, 7, 6, 1), (5, 3, 2, 4)])
_uv = me_cube_004.uv_layers.new(name='UVMap')
_uv.uv.foreach_set('vector', [0.2247, 0.4332, 0.2247, 0.9898, 0.01651, 0.9898, 0.01651, 0.4332, 0.2355, 0.9899, 0.2258, 0.9898, 0.2258, 0.4332, 0.2355, 0.4333, 0.006794, 0.4331, 0.01651, 0.4332, 0.01651, 0.9898, 0.006794, 0.9898, 0.01651, 0.9898, 0.2247, 0.9898, 0.2247, 0.9956, 0.01651, 0.9956, 0.2266, 0.432, 0.01468, 0.432, 0.01468, 0.4261, 0.2266, 0.4261])
me_cube_004.materials.append(mat_concretebridge)
me_cube_004.use_remesh_preserve_volume = False
me_cube_004.use_remesh_preserve_attributes = False
me_cube_004.use_mirror_vertex_groups = False
me_cube_004.update()
me_concrete_plane_003 = bpy.data.meshes.new('Concrete_Plane.003')
me_concrete_plane_003.from_pydata([(17.1, 24.8, -1.111), (-4.001, 24.8, -1.111), (-4.001, 24.8, -24.21), (17.1, 24.8, -24.21), (20.23, 25.35, -0.1), (34.52, 8.971, 8.194), (34.8, 8.971, 7.157), (20.23, 25.35, -1.211), (34.52, 1e-06, 8.194), (34.8, 1e-06, 7.157), (20.23, 2e-06, -1.211), (20.23, 2e-06, -0.1), (-21.62, 1e-06, 8.294), (-21.9, 1e-06, 7.257), (-7.333, 2e-06, -1.111), (-7.333, 2e-06, -2e-06), (-7.333, 25.35, 2e-06), (-7.333, 25.35, -1.111), (-21.9, 8.971, 7.257), (-21.62, 8.971, 8.294), (-4.001, 25.35, -1.111), (16.9, 25.35, -1.211), (-4.001, 25.35, 2e-06), (16.9, 25.35, -0.1), (-7.333, 25.35, -24.77), (-21.62, 8.971, -33.06), (-21.9, 8.971, -32.03), (-7.333, 25.35, -23.66), (-21.62, 7e-06, -33.06), (-21.9, 7e-06, -32.03), (-7.333, 6e-06, -23.66), (-7.333, 6e-06, -24.77), (34.52, 0.0, -33.16), (34.8, 7e-06, -32.13), (20.23, 6e-06, -23.76), (20.23, 6e-06, -24.87), (20.23, 25.35, -24.87), (20.23, 25.35, -23.76), (34.8, 8.971, -32.13), (34.52, 8.971, -33.16), (16.9, 25.35, -23.76), (-4.001, 25.35, -23.66), (16.9, 25.35, -24.87), (-4.001, 25.35, -24.77), (14.49, 24.74, -1.211), (14.49, 20.56, -1.211), (14.49, 20.56, -23.76), (14.49, 24.74, -23.76), (-1.502, 20.56, -1.111), (-1.502, 20.56, -23.66), (15.04, 20.56, -7.81), (14.37, 20.56, -7.81), (14.37, 20.56, -8.47), (15.04, 20.56, -8.47), (15.51, 24.74, -7.81), (14.37, 24.74, -7.81), (15.51, 21.03, -7.81), (14.37, 24.74, -8.47), (15.51, 24.74, -8.47), (15.51, 21.03, -8.47), (15.04, 20.56, -16.5), (14.37, 20.56, -16.5), (14.37, 20.56, -17.16), (15.04, 20.56, -17.16), (15.51, 24.74, -16.5), (14.37, 24.74, -16.5), (15.51, 21.03, -16.5), (14.37, 24.74, -17.16), (15.51, 24.74, -17.16), (15.51, 21.03, -17.16), (15.04, 20.56, -1.211), (14.37, 20.56, -1.211), (14.37, 20.56, -1.871), (15.04, 20.56, -1.871), (14.37, 24.74, -1.871), (15.51, 24.74, -1.871), (15.51, 21.03, -1.871), (15.51, 21.03, -1.211), (15.51, 24.74, -1.211), (15.51, 24.74, -23.76), (15.51, 24.74, -23.1), (15.51, 21.03, -23.1), (15.51, 21.03, -23.76), (15.04, 20.56, -23.76), (15.04, 20.56, -23.1), (14.37, 24.74, -23.1), (14.37, 20.56, -23.1), (14.4, 20.56, -23.76), (-1.502, 24.74, -23.66), (-1.502, 24.74, -1.111), (-2.139, 20.56, -1.771), (-1.502, 20.56, -1.771), (-1.502, 20.56, -1.111), (-2.139, 20.56, -1.111), (-2.612, 24.74, -1.771), (-1.502, 24.74, -1.771), (-2.612, 21.03, -1.771), (-2.612, 21.03, -1.111), (-2.612, 24.74, -1.111), (-2.612, 24.74, -23.0), (-2.612, 24.74, -23.66), (-2.612, 21.03, -23.66), (-2.612, 21.03, -23.0), (-2.139, 20.56, -23.0), (-2.139, 20.56, -23.66), (-1.502, 24.74, -23.0), (-1.502, 20.56, -23.0), (-1.502, 20.56, -23.66), (-2.612, 24.74, -7.71), (-2.612, 24.74, -8.37), (-2.612, 21.03, -8.37), (-2.612, 21.03, -7.71), (-2.139, 20.56, -7.71), (-2.139, 20.56, -8.37), (-1.502, 24.74, -7.71), (-1.502, 20.56, -7.71), (-1.502, 24.74, -8.37), (-1.502, 20.56, -8.37), (-2.612, 24.74, -16.4), (-2.612, 24.74, -17.06), (-2.612, 21.03, -17.06), (-2.612, 21.03, -16.4), (-2.139, 20.56, -16.4), (-2.139, 20.56, -17.06), (-1.502, 24.74, -16.4), (-1.502, 20.56, -16.4), (-1.502, 24.74, -17.06), (-1.502, 20.56, -17.06)], [], [(0, 1, 2, 3), (4, 5, 6, 7), (5, 8, 9, 6), (6, 9, 10), (11, 5, 4), (11, 8, 5), (7, 6, 10), (12, 13, 14, 15), (16, 17, 18, 19), (19, 18, 13, 12), (18, 14, 13), (15, 16, 19), (15, 19, 12), (17, 14, 18), (8, 11, 10, 9), (14, 20, 21), (22, 16, 15), (14, 10, 11, 15), (7, 21, 23, 4), (22, 20, 17, 16), (24, 25, 26, 27), (25, 28, 29, 26), (26, 29, 30), (31, 25, 24), (31, 28, 25), (27, 26, 30), (32, 33, 34, 35), (36, 37, 38, 39), (39, 38, 33, 32), (38, 34, 33), (35, 36, 39), (35, 39, 32), (37, 34, 38), (28, 31, 30, 29), (34, 40, 41), (42, 36, 35), (34, 30, 31, 35), (27, 41, 43, 24), (42, 40, 37, 36), (44, 45, 46, 47), (48, 49, 46, 45), (50, 51, 52, 53), (54, 55, 51, 50, 56), (57, 58, 59, 53, 52), (53, 59, 56, 50), (58, 54, 56, 59), (60, 61, 62, 63), (64, 65, 61, 60, 66), (67, 68, 69, 63, 62), (63, 69, 66, 60), (68, 64, 66, 69), (70, 71, 72, 73), (74, 75, 76, 73, 72), (73, 76, 77, 70), (75, 78, 77, 76), (79, 80, 81, 82), (83, 82, 81, 84), (80, 85, 86, 84, 81), (84, 86, 87, 83), (88, 49, 48, 89), (90, 91, 92, 93), (94, 95, 91, 90, 96), (93, 97, 96, 90), (98, 94, 96, 97), (99, 100, 101, 102), (103, 102, 101, 104), (105, 99, 102, 103, 106), (104, 107, 106, 103), (108, 109, 110, 111), (112, 111, 110, 113), (114, 108, 111, 112, 115), (109, 116, 117, 113, 110), (113, 117, 115, 112), (118, 119, 120, 121), (122, 121, 120, 123), (124, 118, 121, 122, 125), (119, 126, 127, 123, 120), (123, 127, 125, 122), (27, 30, 41), (30, 34, 41), (34, 37, 40), (7, 10, 21), (10, 14, 21), (14, 17, 20), (35, 31, 43), (31, 24, 43), (43, 42, 35), (15, 11, 23), (11, 4, 23), (23, 22, 15)])
me_concrete_plane_003.polygons.foreach_set('use_smooth', [True] * 90)
_k = set([(0, 1), (0, 3), (1, 2), (2, 3), (4, 5), (4, 7), (4, 11), (4, 23), (5, 6), (5, 8), (6, 7), (6, 9), (7, 10), (7, 21), (8, 9), (8, 11), (9, 10), (10, 14), (11, 15), (12, 13), (12, 15), (12, 19), (13, 14), (13, 18), (14, 17), (14, 21), (15, 16), (15, 22), (16, 17), (16, 19), (16, 22), (17, 18), (17, 20), (18, 19), (20, 21), (20, 22), (21, 23), (22, 23), (24, 25), (24, 27), (24, 31), (24, 43), (25, 26), (25, 28), (26, 27), (26, 29), (27, 30), (27, 41), (28, 29), (28, 31), (29, 30), (30, 34), (31, 35), (32, 33), (32, 35), (32, 39), (33, 34), (33, 38), (34, 37), (34, 41), (35, 36), (35, 42), (36, 37), (36, 39), (36, 42), (37, 38), (37, 40), (38, 39), (40, 41), (40, 42), (41, 43), (42, 43), (44, 45), (44, 47), (45, 46), (45, 48), (46, 47), (46, 49), (48, 49), (48, 89), (49, 88), (50, 51), (50, 53), (50, 56), (51, 52), (51, 55), (52, 53), (52, 57), (53, 59), (54, 55), (54, 56), (54, 58), (56, 59), (57, 58), (58, 59), (60, 61), (60, 63), (60, 66), (61, 62), (61, 65), (62, 63), (62, 67), (63, 69), (64, 65), (64, 66), (64, 68), (66, 69), (67, 68), (68, 69), (70, 71), (70, 73), (70, 77), (71, 72), (72, 73), (72, 74), (73, 76), (74, 75), (75, 76), (75, 78), (76, 77), (77, 78), (79, 80), (79, 82), (80, 81), (80, 85), (81, 82), (81, 84), (82, 83), (83, 84), (83, 87), (84, 86), (85, 86), (86, 87), (88, 89), (90, 91), (90, 93), (90, 96), (91, 92), (91, 95), (92, 93), (93, 97), (94, 95), (94, 96), (94, 98), (96, 97), (97, 98), (99, 100), (99, 102), (99, 105), (100, 101), (101, 102), (101, 104), (102, 103), (103, 104), (103, 106), (104, 107), (105, 106), (106, 107), (108, 109), (108, 111), (108, 114), (109, 110), (109, 116), (110, 111), (110, 113), (111, 112), (112, 113), (112, 115), (113, 117), (114, 115), (115, 117), (116, 117), (118, 119), (118, 121), (118, 124), (119, 120), (119, 126), (120, 121), (120, 123), (121, 122), (122, 123), (122, 125), (123, 127), (124, 125), (125, 127), (126, 127)])
me_concrete_plane_003.attributes.new('sharp_edge', 'BOOLEAN', 'EDGE').data.foreach_set('value', [ (min(e.vertices), max(e.vertices)) in _k for e in me_concrete_plane_003.edges])
_uv = me_concrete_plane_003.uv_layers.new(name='UVMap')
_uv.uv.foreach_set('vector', [0.9387, 0.257, 0.6694, 0.257, 0.6694, 0.00247, 0.9387, 0.00247, 0.3478, 0.6522, 0.1383, 0.8674, 0.1304, 0.8561, 0.3418, 0.6392, 0.1304, 0.8699, 0.01457, 0.8699, 0.01457, 0.8561, 0.1304, 0.8561, 0.1304, 0.8561, 0.01457, 0.8561, 0.01457, 0.6392, 0.3437, 0.9944, 0.1305, 0.8786, 0.3437, 0.6672, 0.3437, 0.9944, 0.1305, 0.9944, 0.1305, 0.8786, 0.3418, 0.6392, 0.1304, 0.8561, 0.01457, 0.6392, 0.001184, 0.01736, 0.01457, 0.02092, 0.01457, 0.2378, 0.002137, 0.2306, 0.3478, 0.2248, 0.3418, 0.2378, 0.1304, 0.02092, 0.1383, 0.009584, 0.1304, 0.007068, 0.1304, 0.02092, 0.01457, 0.02092, 0.01457, 0.007068, 0.1304, 0.02092, 0.01457, 0.2378, 0.01457, 0.02092, 0.7452, 0.9944, 0.7452, 0.6672, 0.9584, 0.8786, 0.7452, 0.9944, 0.9584, 0.8786, 0.9584, 0.9944, 0.3418, 0.2378, 0.01457, 0.2378, 0.1304, 0.02092, 0.001184, 0.8596, 0.002137, 0.6464, 0.01457, 0.6392, 0.01457, 0.8561, 0.01457, 0.2378, 0.3418, 0.2808, 0.3418, 0.5962, 0.7022, 0.6672, 0.7452, 0.6672, 0.7452, 0.9944, 0.01457, 0.2378, 0.01457, 0.6392, 0.000232, 0.6392, 0.000232, 0.2378, 0.3418, 0.6392, 0.3418, 0.5962, 0.3562, 0.5962, 0.3562, 0.6392, 0.3562, 0.2808, 0.3418, 0.2808, 0.3418, 0.2378, 0.3562, 0.2378, 0.3478, 0.6522, 0.1383, 0.8674, 0.1304, 0.8561, 0.3418, 0.6392, 0.1304, 0.8699, 0.01457, 0.8699, 0.01457, 0.8561, 0.1304, 0.8561, 0.1304, 0.8561, 0.01457, 0.8561, 0.01457, 0.6392, 0.3437, 0.9944, 0.1305, 0.8786, 0.3437, 0.6672, 0.3437, 0.9944, 0.1305, 0.9944, 0.1305, 0.8786, 0.3418, 0.6392, 0.1304, 0.8561, 0.01457, 0.6392, 0.001184, 0.01736, 0.01457, 0.02092, 0.01457, 0.2378, 0.002137, 0.2306, 0.3478, 0.2248, 0.3418, 0.2378, 0.1304, 0.02092, 0.1383, 0.009584, 0.1304, 0.007068, 0.1304, 0.02092, 0.01457, 0.02092, 0.01457, 0.007068, 0.1304, 0.02092, 0.01457, 0.2378, 0.01457, 0.02092, 0.7452, 0.9944, 0.7452, 0.6672, 0.9584, 0.8786, 0.7452, 0.9944, 0.9584, 0.8786, 0.9584, 0.9944, 0.3418, 0.2378, 0.01457, 0.2378, 0.1304, 0.02092, 0.001184, 0.8596, 0.002137, 0.6464, 0.01457, 0.6392, 0.01457, 0.8561, 0.01457, 0.2378, 0.3418, 0.2808, 0.3418, 0.5962, 0.7022, 0.6672, 0.7452, 0.6672, 0.7452, 0.9944, 0.01457, 0.2378, 0.01457, 0.6392, 0.000232, 0.6392, 0.000232, 0.2378, 0.3418, 0.6392, 0.3418, 0.5962, 0.3562, 0.5962, 0.3562, 0.6392, 0.3562, 0.2808, 0.3418, 0.2808, 0.3418, 0.2378, 0.3562, 0.2378, 0.7571, 0.2694, 0.8164, 0.2698, 0.8164, 0.6566, 0.7571, 0.6561, 0.6318, 0.2569, 0.3959, 0.2569, 0.3956, 0.002019, 0.6316, 0.002019, 0.98, 0.6877, 0.9984, 0.6877, 0.9984, 0.7058, 0.98, 0.7058, 0.8789, 0.6877, 0.8789, 0.6563, 0.9739, 0.6563, 0.9739, 0.6747, 0.9631, 0.6877, 0.8789, 0.7372, 0.8789, 0.7058, 0.9631, 0.7058, 0.9739, 0.7188, 0.9739, 0.7372, 0.98, 0.7058, 0.9631, 0.7058, 0.9631, 0.6877, 0.98, 0.6877, 0.8789, 0.7058, 0.8789, 0.6877, 0.9631, 0.6877, 0.9631, 0.7058, 0.98, 0.6067, 0.9984, 0.6067, 0.9984, 0.6249, 0.98, 0.6249, 0.8789, 0.6067, 0.8789, 0.5754, 0.9739, 0.5754, 0.9739, 0.5937, 0.9631, 0.6067, 0.8789, 0.6562, 0.8789, 0.6249, 0.9631, 0.6249, 0.9739, 0.6379, 0.9739, 0.6562, 0.98, 0.6249, 0.9631, 0.6249, 0.9631, 0.6067, 0.98, 0.6067, 0.8789, 0.6249, 0.8789, 0.6067, 0.9631, 0.6067, 0.9631, 0.6249, 0.98, 0.5257, 0.9984, 0.5257, 0.9984, 0.5438, 0.98, 0.5438, 0.8789, 0.5752, 0.8789, 0.5438, 0.9631, 0.5438, 0.974, 0.5568, 0.974, 0.5752, 0.98, 0.5438, 0.9631, 0.5438, 0.9631, 0.5257, 0.98, 0.5257, 0.8789, 0.5438, 0.8789, 0.5257, 0.9631, 0.5257, 0.9631, 0.5438, 0.8789, 0.7867, 0.8789, 0.7685, 0.9631, 0.7685, 0.9631, 0.7867, 0.98, 0.7867, 0.9631, 0.7867, 0.9631, 0.7685, 0.98, 0.7685, 0.8789, 0.7685, 0.8789, 0.7372, 0.9739, 0.7372, 0.9739, 0.7555, 0.9631, 0.7685, 0.98, 0.7685, 0.9984, 0.7685, 0.9976, 0.7867, 0.98, 0.7867, 0.8769, 0.6561, 0.8176, 0.6562, 0.8176, 0.2695, 0.8769, 0.2694, 0.9807, 0.5058, 0.9984, 0.5058, 0.9984, 0.524, 0.9807, 0.524, 0.8789, 0.5058, 0.8789, 0.475, 0.9746, 0.475, 0.9746, 0.4927, 0.9637, 0.5058, 0.9807, 0.524, 0.9637, 0.524, 0.9637, 0.5058, 0.9807, 0.5058, 0.8789, 0.524, 0.8789, 0.5058, 0.9637, 0.5058, 0.9637, 0.524, 0.8788, 0.2815, 0.8788, 0.2632, 0.9636, 0.2632, 0.9636, 0.2815, 0.9806, 0.2815, 0.9636, 0.2815, 0.9636, 0.2632, 0.9806, 0.2632, 0.8788, 0.3122, 0.8788, 0.2815, 0.9636, 0.2815, 0.9745, 0.2946, 0.9745, 0.3122, 0.9806, 0.2632, 0.9983, 0.2632, 0.9983, 0.2815, 0.9806, 0.2815, 0.8786, 0.4432, 0.8786, 0.4249, 0.9634, 0.4249, 0.9634, 0.4432, 0.9805, 0.4432, 0.9634, 0.4432, 0.9634, 0.4249, 0.9805, 0.4249, 0.8786, 0.4739, 0.8786, 0.4432, 0.9634, 0.4432, 0.9743, 0.4563, 0.9743, 0.4739, 0.8786, 0.4249, 0.8786, 0.3942, 0.9743, 0.3942, 0.9743, 0.4118, 0.9634, 0.4249, 0.9805, 0.4249, 0.9981, 0.4249, 0.9981, 0.4432, 0.9805, 0.4432, 0.8789, 0.3616, 0.8789, 0.3433, 0.9636, 0.3433, 0.9636, 0.3616, 0.9807, 0.3616, 0.9636, 0.3616, 0.9636, 0.3433, 0.9807, 0.3433, 0.8789, 0.3923, 0.8789, 0.3616, 0.9636, 0.3616, 0.9746, 0.3746, 0.9746, 0.3923, 0.8789, 0.3433, 0.8789, 0.3126, 0.9746, 0.3126, 0.9746, 0.3302, 0.9636, 0.3433, 0.9807, 0.3433, 0.9983, 0.3433, 0.9983, 0.3616, 0.9807, 0.3616, 0.3418, 0.6392, 0.01457, 0.6392, 0.3418, 0.5962, 0.01457, 0.6392, 0.01457, 0.2378, 0.3418, 0.5962, 0.01457, 0.2378, 0.3418, 0.2378, 0.3418, 0.2808, 0.3418, 0.6392, 0.01457, 0.6392, 0.3418, 0.5962, 0.01457, 0.6392, 0.01457, 0.2378, 0.3418, 0.5962, 0.01457, 0.2378, 0.3418, 0.2378, 0.3418, 0.2808, 0.7452, 0.9944, 0.3437, 0.9944, 0.3867, 0.6672, 0.3437, 0.9944, 0.3437, 0.6672, 0.3867, 0.6672, 0.3867, 0.6672, 0.7022, 0.6672, 0.7452, 0.9944, 0.7452, 0.9944, 0.3437, 0.9944, 0.3867, 0.6672, 0.3437, 0.9944, 0.3437, 0.6672, 0.3867, 0.6672, 0.3867, 0.6672, 0.7022, 0.6672, 0.7452, 0.9944])
me_concrete_plane_003.materials.append(mat_concretetunnel)
me_concrete_plane_003.use_remesh_preserve_volume = False
me_concrete_plane_003.use_remesh_preserve_attributes = False
me_concrete_plane_003.use_mirror_vertex_groups = False
me_concrete_plane_003.update()
me_concrete_plane_003.normals_split_custom_set([tuple(v) for v in zip(*[iter([0.0, -1.0, -1.252e-07, 0.0, -1.0, -1.252e-07, 0.0, -1.0, -1.252e-07, 0.0, -1.0, -1.252e-07, 0.7231, 0.6844, 0.09352, 0.7231, 0.6844, 0.09352, 0.7231, 0.6844, 0.09352, 0.7231, 0.6844, 0.09352, 0.9659, -2.773e-07, 0.2588, 0.9659, -2.773e-07, 0.2588, 0.9659, -2.773e-07, 0.2588, 0.9659, -2.773e-07, 0.2588, 0.4981, 3.862e-08, -0.8671, 0.4981, 0.0, -0.8671, 0.4981, 4.928e-08, -0.8671, -0.5019, -6.179e-07, 0.8649, -0.5019, -5.048e-07, 0.8649, -0.5019, -8.742e-07, 0.8649, -0.5019, -6.179e-07, 0.8649, -0.502, -6.487e-08, 0.8649, -0.5019, -5.048e-07, 0.8649, 0.4981, 7.165e-08, -0.8671, 0.4981, 3.862e-08, -0.8671, 0.4981, 4.928e-08, -0.8671, 6.449e-08, -1.0, -8.339e-09, 6.449e-08, -1.0, -8.339e-09, 2.579e-08, -1.0, -3.335e-09, 3.69e-08, -1.0, -4.772e-09, -0.7231, 0.6844, 0.09352, -0.7231, 0.6844, 0.09352, -0.7231, 0.6844, 0.09352, -0.7231, 0.6844, 0.09352, -0.9659, 0.0, 0.2588, -0.9659, 0.0, 0.2588, -0.9659, 0.0, 0.2588, -0.9659, 0.0, 0.2588, -0.4981, 8.529e-08, -0.8671, -0.4981, 8.089e-08, -0.8671, -0.4981, 1.012e-07, -0.8671, 0.5019, -5.436e-07, 0.8649, 0.5019, -7.285e-07, 0.8649, 0.5019, -4.621e-07, 0.8649, 0.5019, -5.436e-07, 0.8649, 0.5019, -4.621e-07, 0.8649, 0.5019, -1.447e-07, 0.8649, -0.4981, 7.165e-08, -0.8671, -0.4981, 8.089e-08, -0.8671, -0.4981, 8.529e-08, -0.8671, -6.449e-08, -1.0, -8.339e-09, -3.683e-08, -1.0, -4.763e-09, -2.586e-08, -1.0, -3.344e-09, -6.449e-08, -1.0, -8.339e-09, -0.003864, 0.0002015, -1.0, -0.002591, 0.0003408, -1.0, -0.002322, 5.599e-06, -1.0, 0.002572, -0.0002967, 1.0, 0.0, -1.578e-07, 1.0, 0.003787, -3.729e-07, 1.0, 2.579e-08, -1.0, -3.335e-09, -2.586e-08, -1.0, -3.344e-09, -3.683e-08, -1.0, -4.763e-09, 3.69e-08, -1.0, -4.772e-09, 0.0, 1.0, 0.0, 0.0, 1.0, 0.0, 0.0, 1.0, 0.0, 0.0, 1.0, 0.0, 0.0, 1.0, 0.0, 0.0, 1.0, 0.0, 0.0, 1.0, 0.0, 0.0, 1.0, 0.0, -0.7231, 0.6844, -0.09352, -0.7231, 0.6844, -0.09352, -0.7231, 0.6844, -0.09352, -0.7231, 0.6844, -0.09352, -0.9659, 0.0, -0.2588, -0.9659, 0.0, -0.2588, -0.9659, 0.0, -0.2588, -0.9659, 0.0, -0.2588, -0.4981, -9.655e-08, 0.8671, -0.4981, 0.0, 0.8671, -0.4981, -1.232e-07, 0.8671, 0.5019, -3.983e-07, -0.8649, 0.5019, -3.168e-07, -0.8649, 0.5019, -5.828e-07, -0.8649, 0.5019, -3.983e-07, -0.8649, 0.502, 0.0, -0.8649, 0.5019, -3.168e-07, -0.8649, -0.4981, -1.791e-07, 0.8671, -0.4981, -9.655e-08, 0.8671, -0.4981, -1.232e-07, 0.8671, 1.59e-06, -1.0, 3.054e-06, 1.59e-06, -1.0, 3.054e-06, 6.36e-07, -1.0, 1.222e-06, 9.1e-07, -1.0, 1.748e-06, 0.7231, 0.6844, -0.09352, 0.7231, 0.6844, -0.09352, 0.7231, 0.6844, -0.09352, 0.7231, 0.6844, -0.09352, 0.9659, 0.0, -0.2588, 0.9659, 0.0, -0.2588, 0.9659, 0.0, -0.2588, 0.9659, 0.0, -0.2588, 0.4981, -1.159e-07, 0.8671, 0.4981, -1.478e-07, 0.8671, 0.4981, 0.0, 0.8671, -0.5019, -9.956e-08, -0.8649, -0.5019, -1.457e-07, -0.8649, -0.5019, -7.92e-08, -0.8649, -0.5019, -9.956e-08, -0.8649, -0.5019, -7.92e-08, -0.8649, -0.5019, 0.0, -0.8649, 0.4981, -2.149e-07, 0.8671, 0.4981, -1.478e-07, 0.8671, 0.4981, -1.159e-07, 0.8671, -6.449e-08, -1.0, -8.339e-09, -3.683e-08, -1.0, -4.763e-09, -2.586e-08, -1.0, -3.344e-09, -6.449e-08, -1.0, -8.339e-09, 0.003821, 6.412e-05, 1.0, 0.002591, 0.0003405, 1.0, 0.002322, 5.295e-06, 1.0, -0.002572, -0.0002967, -1.0, 0.0, 1.505e-07, -1.0, -0.003787, -6.147e-08, -1.0, 6.36e-07, -1.0, 1.222e-06, -2.586e-08, -1.0, -3.344e-09, -3.683e-08, -1.0, -4.763e-09, 9.1e-07, -1.0, 1.748e-06, 0.0, 1.0, 0.0, 0.0, 1.0, 0.0, 0.0, 1.0, 0.0, 0.0, 1.0, 0.0, 0.0, 1.0, 0.0, 0.0, 1.0, 0.0, 0.0, 1.0, 0.0, 0.0, 1.0, 0.0, 1.0, 0.0, 0.0, 1.0, 0.0, 0.0, 1.0, 0.0, 0.0, 1.0, 0.0, 0.0, -1.058e-09, -1.0, -2.538e-07, -1.058e-09, -1.0, -2.538e-07, -1.058e-09, -1.0, -2.538e-07, -1.058e-09, -1.0, -2.538e-07, -2.858e-06, -1.0, -2.165e-06, -2.858e-06, -1.0, -2.165e-06, -2.858e-06, -1.0, -2.165e-06, -2.858e-06, -1.0, -2.165e-06, 3.736e-06, -3.104e-07, 1.0, 3.736e-06, -3.104e-07, 1.0, 3.736e-06, -3.104e-07, 1.0, 3.736e-06, -3.104e-07, 1.0, 3.736e-06, -3.104e-07, 1.0, -4.425e-06, 8.655e-09, -1.0, -4.425e-06, 8.655e-09, -1.0, -4.425e-06, 8.655e-09, -1.0, -4.425e-06, 8.655e-09, -1.0, -4.425e-06, 8.655e-09, -1.0, 0.71, -0.7042, 0.0, 0.71, -0.7042, 0.0, 0.71, -0.7042, 0.0, 0.71, -0.7042, 0.0, 1.0, 0.0, 0.0, 1.0, 0.0, 0.0, 1.0, 0.0, 0.0, 1.0, 0.0, 0.0, -2.858e-06, -1.0, -4.331e-06, -2.858e-06, -1.0, -4.331e-06, -2.858e-06, -1.0, -4.331e-06, -2.858e-06, -1.0, -4.331e-06, 4.913e-06, -2.905e-07, 1.0, 4.913e-06, -2.905e-07, 1.0, 4.913e-06, -2.905e-07, 1.0, 4.913e-06, -2.905e-07, 1.0, 4.913e-06, -2.905e-07, 1.0, -6.215e-06, 3.873e-07, -1.0, -6.215e-06, 3.873e-07, -1.0, -6.215e-06, 3.873e-07, -1.0, -6.215e-06, 3.873e-07, -1.0, -6.215e-06, 3.873e-07, -1.0, 0.71, -0.7042, 0.0, 0.71, -0.7042, 0.0, 0.71, -0.7042, 0.0, 0.71, -0.7042, 0.0, 1.0, 0.0, 0.0, 1.0, 0.0, 0.0, 1.0, 0.0, 0.0, 1.0, 0.0, 0.0, -2.858e-06, -1.0, -2.165e-06, -2.858e-06, -1.0, -2.165e-06, -2.858e-06, -1.0, -2.165e-06, -2.858e-06, -1.0, -2.165e-06, -5.428e-06, 5.506e-07, -1.0, -5.428e-06, 5.506e-07, -1.0, -5.428e-06, 5.506e-07, -1.0, -5.428e-06, 5.506e-07, -1.0, -5.428e-06, 5.506e-07, -1.0, 0.71, -0.7042, 0.0, 0.71, -0.7042, 0.0, 0.71, -0.7042, 0.0, 0.71, -0.7042, 0.0, 1.0, -2.339e-06, -1.156e-05, 1.0, -2.339e-06, -1.156e-05, 1.0, -2.339e-06, -1.156e-05, 1.0, -2.339e-06, -1.156e-05, 1.0, -2.729e-06, 1.662e-05, 1.0, -2.729e-06, 1.662e-05, 1.0, -2.729e-06, 1.662e-05, 1.0, -2.729e-06, 1.662e-05, 0.71, -0.7042, 0.0, 0.71, -0.7042, 0.0, 0.71, -0.7042, 0.0, 0.71, -0.7042, 0.0, 5.527e-06, -2.905e-07, 1.0, 5.527e-06, -2.905e-07, 1.0, 5.527e-06, -2.905e-07, 1.0, 5.527e-06, -2.905e-07, 1.0, 5.527e-06, -2.905e-07, 1.0, -2.923e-06, -1.0, -2.215e-06, -2.923e-06, -1.0, -2.215e-06, -2.923e-06, -1.0, -2.215e-06, -2.923e-06, -1.0, -2.215e-06, -1.0, -3.907e-06, 1.219e-06, -1.0, -3.907e-06, 1.219e-06, -1.0, -3.907e-06, 1.219e-06, -1.0, -3.907e-06, 1.219e-06, 2.991e-06, -1.0, 4.532e-06, 2.991e-06, -1.0, 4.532e-06, 2.991e-06, -1.0, 4.532e-06, 2.991e-06, -1.0, 4.532e-06, -3.536e-06, 4.299e-08, -1.0, -3.536e-06, 4.299e-08, -1.0, -3.536e-06, 4.299e-08, -1.0, -3.536e-06, 4.299e-08, -1.0, -3.536e-06, 4.299e-08, -1.0, -0.71, -0.7042, 0.0, -0.71, -0.7042, 0.0, -0.71, -0.7042, 0.0, -0.71, -0.7042, 0.0, -1.0, -2.631e-06, -1.445e-05, -1.0, -2.631e-06, -1.445e-05, -1.0, -2.631e-06, -1.445e-05, -1.0, -2.631e-06, -1.445e-05, -1.0, -3.167e-06, 1.752e-05, -1.0, -3.167e-06, 1.752e-05, -1.0, -3.167e-06, 1.752e-05, -1.0, -3.167e-06, 1.752e-05, -0.71, -0.7042, 0.0, -0.71, -0.7042, 0.0, -0.71, -0.7042, 0.0, -0.71, -0.7042, 0.0, 6.94e-06, 3.979e-07, 1.0, 6.94e-06, 3.979e-07, 1.0, 6.94e-06, 3.979e-07, 1.0, 6.94e-06, 3.979e-07, 1.0, 6.94e-06, 3.979e-07, 1.0, 2.991e-06, -1.0, 2.266e-06, 2.991e-06, -1.0, 2.266e-06, 2.991e-06, -1.0, 2.266e-06, 2.991e-06, -1.0, 2.266e-06, -1.0, 0.0, 0.0, -1.0, 0.0, 0.0, -1.0, 0.0, 0.0, -1.0, 0.0, 0.0, -0.71, -0.7042, 0.0, -0.71, -0.7042, 0.0, -0.71, -0.7042, 0.0, -0.71, -0.7042, 0.0, 5.75e-06, 2.563e-07, 1.0, 5.75e-06, 2.563e-07, 1.0, 5.75e-06, 2.563e-07, 1.0, 5.75e-06, 2.563e-07, 1.0, 5.75e-06, 2.563e-07, 1.0, -4.416e-06, -2.487e-07, -1.0, -4.416e-06, -2.487e-07, -1.0, -4.416e-06, -2.487e-07, -1.0, -4.416e-06, -2.487e-07, -1.0, -4.416e-06, -2.487e-07, -1.0, 2.991e-06, -1.0, 2.266e-06, 2.991e-06, -1.0, 2.266e-06, 2.991e-06, -1.0, 2.266e-06, 2.991e-06, -1.0, 2.266e-06, -1.0, 0.0, 0.0, -1.0, 0.0, 0.0, -1.0, 0.0, 0.0, -1.0, 0.0, 0.0, -0.71, -0.7042, 0.0, -0.71, -0.7042, 0.0, -0.71, -0.7042, 0.0, -0.71, -0.7042, 0.0, 7.066e-06, 1.644e-07, 1.0, 7.066e-06, 1.644e-07, 1.0, 7.066e-06, 1.644e-07, 1.0, 7.066e-06, 1.644e-07, 1.0, 7.066e-06, 1.644e-07, 1.0, -7.781e-06, -3.98e-07, -1.0, -7.781e-06, -3.98e-07, -1.0, -7.781e-06, -3.98e-07, -1.0, -7.781e-06, -3.98e-07, -1.0, -7.781e-06, -3.98e-07, -1.0, 2.991e-06, -1.0, 2.266e-06, 2.991e-06, -1.0, 2.266e-06, 2.991e-06, -1.0, 2.266e-06, 2.991e-06, -1.0, 2.266e-06, 0.0, -1.505e-07, 1.0, 0.003326, -0.0004373, 1.0, 0.002236, -1.292e-05, 1.0, 0.003326, -0.0004373, 1.0, 0.003742, -0.0001613, 1.0, 0.002236, -1.292e-05, 1.0, 0.003821, 6.412e-05, 1.0, 0.0, -1.505e-07, 1.0, 0.002591, 0.0003405, 1.0, 0.0, 1.552e-07, -1.0, -0.003326, -0.000437, -1.0, -0.002283, -3.507e-06, -1.0, -0.003326, -0.000437, -1.0, -0.003742, -0.000161, -1.0, -0.002283, -3.507e-06, -1.0, -0.003864, 0.0002015, -1.0, 0.0, 1.552e-07, -1.0, -0.002591, 0.0003408, -1.0, -0.0038, -2.071e-08, -1.0, -0.003326, 0.0004373, -1.0, -0.002263, -2.6e-05, -1.0, -0.003326, 0.0004373, -1.0, 0.0, 1.505e-07, -1.0, -0.002263, -2.6e-05, -1.0, -0.002263, -2.6e-05, -1.0, -0.002652, -0.0003079, -1.0, -0.0038, -2.071e-08, -1.0, 0.004136, -8.642e-06, 1.0, 0.003326, 0.000437, 1.0, 0.002263, -2.631e-05, 1.0, 0.003326, 0.000437, 1.0, 0.0, -1.578e-07, 1.0, 0.002263, -2.631e-05, 1.0, 0.002263, -2.631e-05, 1.0, 0.002604, -0.0003007, 1.0, 0.004136, -8.642e-06, 1.0])] * 3)])
me_ballast_plane_006 = bpy.data.meshes.new('Ballast_Plane.006')
me_ballast_plane_006.from_pydata([(-4.001, 25.35, 12.39), (17.1, 25.35, 12.39), (17.1, 25.35, -37.16), (-4.001, 25.35, -37.16), (17.1, 24.8, 12.39), (17.1, 24.8, -37.16), (-4.001, 24.8, 12.39), (-4.001, 24.8, -37.16)], [], [(0, 1, 2, 3), (4, 5, 2, 1), (6, 0, 3, 7), (0, 6, 4, 1), (3, 2, 5, 7)])
_uv = me_ballast_plane_006.uv_layers.new(name='UVMap')
_uv.uv.foreach_set('vector', [0.7559, 0.5499, 0.7559, 0.3747, 0.3581, 0.3747, 0.3581, 0.5499, 0.7559, 0.2806, 0.3581, 0.2806, 0.3581, 0.2871, 0.7559, 0.2871, 0.7559, 0.6441, 0.7559, 0.6375, 0.3581, 0.6375, 0.3581, 0.6441, 0.3645, 0.2781, 0.3709, 0.2782, 0.3709, 0.6451, 0.3645, 0.645, 0.3645, 0.2781, 0.3645, 0.6451, 0.3581, 0.6451, 0.3581, 0.2782])
me_ballast_plane_006.materials.append(mat_concretetunnel)
me_ballast_plane_006.use_remesh_preserve_volume = False
me_ballast_plane_006.use_remesh_preserve_attributes = False
me_ballast_plane_006.use_mirror_vertex_groups = False
me_ballast_plane_006.update()
me_ballast_plane_006.normals_split_custom_set([tuple(v) for v in zip(*[iter([-7.657e-14, 1.0, 5.839e-08, -7.657e-14, 1.0, 5.839e-08, -7.657e-14, 1.0, 5.839e-08, -7.657e-14, 1.0, 5.839e-08, 1.0, 2.662e-05, -7.701e-08, 1.0, 2.662e-05, -7.701e-08, 1.0, 2.662e-05, -7.701e-08, 1.0, 2.662e-05, -7.701e-08, -1.0, -2.551e-05, 2.936e-07, -1.0, -2.551e-05, 2.936e-07, -1.0, -2.551e-05, 2.936e-07, -1.0, -2.551e-05, 2.936e-07, -1.058e-06, -3.864e-05, 1.0, -1.058e-06, -3.864e-05, 1.0, -1.058e-06, -3.864e-05, 1.0, -1.058e-06, -3.864e-05, 1.0, -3.255e-07, -4.967e-12, -1.0, -3.255e-07, -4.967e-12, -1.0, -3.255e-07, -4.967e-12, -1.0, -3.255e-07, -4.967e-12, -1.0])] * 3)])
me_grass_concrete_plane_002 = bpy.data.meshes.new('Grass_Concrete_Plane.002')
me_grass_concrete_plane_002.from_pydata([(-21.62, 8.416, -37.16), (-6.975, 24.8, -37.16), (-6.975, -1e-06, -37.16), (-21.62, -1e-06, -37.16), (19.87, 24.8, -37.16), (19.87, 0.0, -37.16), (34.52, 8.416, -37.16), (34.52, 0.0, -37.16), (34.52, 8.416, 12.39), (19.87, 24.8, 12.39), (19.87, 0.0, 12.39), (34.52, 0.0, 12.39), (-6.975, 24.8, 12.39), (-6.975, 0.0, 12.39), (-21.62, 8.416, 12.39), (-21.62, 0.0, 12.39), (-21.62, 0.0, -33.06), (-7.333, 0.0, -24.77), (20.23, 0.0, -24.77), (34.52, -1e-06, -33.06), (34.52, 1e-06, 8.294), (20.23, 0.0, 2.1e-05), (-7.333, 0.0, 2.7e-05), (-21.62, 1e-06, 8.294), (-21.62, 8.416, -33.06), (-6.975, 24.8, -24.77), (34.52, 8.416, -33.06), (19.87, 24.8, -24.77), (-6.975, 24.8, 2.3e-05), (19.87, 24.8, 1.9e-05), (34.52, 8.416, 8.294), (-21.62, 8.416, 8.294)], [], [(0, 1, 2, 3), (2, 1, 4, 5), (5, 4, 6, 7), (8, 9, 10, 11), (10, 9, 12, 13), (13, 12, 14, 15), (16, 3, 2, 17), (18, 5, 7, 19), (17, 2, 5, 18), (20, 11, 10, 21), (22, 13, 15, 23), (21, 10, 13, 22), (24, 25, 1, 0), (26, 6, 4, 27), (6, 26, 19, 7), (24, 0, 3, 16), (27, 4, 1, 25), (28, 12, 9, 29), (30, 8, 11, 20), (31, 14, 12, 28), (30, 29, 9, 8), (14, 31, 23, 15)])
me_grass_concrete_plane_002.polygons.foreach_set('use_smooth', [0, 0, 0, 0, 0, 0, 0, 0, 0, 0, 0, 0, 1, 1, 1, 1, 1, 1, 1, 1, 1, 1])
_k = set([(0, 1), (0, 3), (1, 4), (3, 16), (4, 6), (6, 7), (7, 19), (8, 9), (8, 11), (9, 12), (11, 20), (12, 14), (14, 15), (15, 23), (16, 24), (19, 26), (20, 30), (23, 31), (24, 25), (25, 27), (26, 27), (28, 29), (28, 31), (29, 30)])
me_grass_concrete_plane_002.attributes.new('sharp_edge', 'BOOLEAN', 'EDGE').data.foreach_set('value', [ (min(e.vertices), max(e.vertices)) in _k for e in me_grass_concrete_plane_002.edges])
_uv = me_grass_concrete_plane_002.uv_layers.new(name='UVMap')
_uv.uv.foreach_set('vector', [1.22, 1.611, 0.5263, 0.9901, 1.577, 0.9901, 1.577, 1.611, 1.577, 0.9901, 0.5263, 0.9901, 0.5263, -1.003, 1.577, -1.003, 1.577, -1.003, 0.5263, -1.003, 1.22, -1.623, 1.577, -1.623, 1.22, 1.611, 0.5263, 0.9901, 1.577, 0.9901, 1.577, 1.611, 1.577, 0.9901, 0.5263, 0.9901, 0.5263, -1.003, 1.577, -1.003, 1.577, -1.003, 0.5263, -1.003, 1.22, -1.623, 1.577, -1.623, 0.3533, -1.623, 0.5273, -1.623, 0.5273, -0.9999, 0.000595, -0.9999, 0.000595, 1.001, 0.5273, 1.001, 0.5273, 1.624, 0.3533, 1.624, 0.000595, -0.9999, 0.5273, -0.9999, 0.5273, 1.001, 0.000595, 1.001, 0.3533, -1.623, 0.5273, -1.623, 0.5273, -0.9999, 0.000595, -0.9999, 0.000595, 1.001, 0.5273, 1.001, 0.5273, 1.624, 0.3533, 1.624, 0.000595, -0.9999, 0.5273, -0.9999, 0.5273, 1.001, 0.000595, 1.001, 0.3526, 1.934, 0.000163, 1.0, 0.5265, 1.0, 0.5265, 1.934, 0.3526, -1.934, 0.5265, -1.934, 0.5265, -0.9995, 0.000163, -0.9995, 0.5265, -1.934, 0.3526, -1.934, 0.3526, -2.291, 0.5265, -2.291, 0.3526, 1.934, 0.5265, 1.934, 0.5265, 2.292, 0.3526, 2.292, 0.000163, -0.9995, 0.5265, -0.9995, 0.5265, 1.0, 0.000163, 1.0, 0.000163, -0.9995, 0.5265, -0.9995, 0.5265, 1.0, 0.000163, 1.0, 0.3526, 1.934, 0.5265, 1.934, 0.5265, 2.292, 0.3526, 2.292, 0.3526, -1.934, 0.5265, -1.934, 0.5265, -0.9995, 0.000163, -0.9995, 0.3526, 1.934, 0.000163, 1.0, 0.5265, 1.0, 0.5265, 1.934, 0.5265, -1.934, 0.3526, -1.934, 0.3526, -2.291, 0.5265, -2.291])
me_grass_concrete_plane_002.materials.append(mat_grass)
me_grass_concrete_plane_002.use_remesh_preserve_volume = False
me_grass_concrete_plane_002.use_remesh_preserve_attributes = False
me_grass_concrete_plane_002.use_mirror_vertex_groups = False
me_grass_concrete_plane_002.update()
me_grass_concrete_plane_002.normals_split_custom_set([tuple(v) for v in zip(*[iter([-2.509e-07, 1.149e-07, -1.0, -2.509e-07, 1.149e-07, -1.0, -2.509e-07, 1.149e-07, -1.0, -2.509e-07, 1.149e-07, -1.0, 2.75e-07, 1.538e-07, -1.0, 2.75e-07, 1.538e-07, -1.0, 2.75e-07, 1.538e-07, -1.0, 2.75e-07, 1.538e-07, -1.0, -2.509e-07, 1.149e-07, -1.0, -2.509e-07, 1.149e-07, -1.0, -2.509e-07, 1.149e-07, -1.0, -2.509e-07, 1.149e-07, -1.0, 3.763e-07, 3.158e-07, 1.0, 3.763e-07, 3.158e-07, 1.0, 3.763e-07, 3.158e-07, 1.0, 3.763e-07, 3.158e-07, 1.0, -1.375e-07, 1.538e-07, 1.0, -1.375e-07, 1.538e-07, 1.0, -1.375e-07, 1.538e-07, 1.0, -1.375e-07, 1.538e-07, 1.0, 1.568e-07, 2.01e-07, 1.0, 1.568e-07, 2.01e-07, 1.0, 1.568e-07, 2.01e-07, 1.0, 1.568e-07, 2.01e-07, 1.0, -3.457e-08, -1.0, 1.206e-07, -3.457e-08, -1.0, 1.206e-07, -3.457e-08, -1.0, 1.206e-07, -3.457e-08, -1.0, 1.206e-07, -5.163e-08, -1.0, -5.957e-08, -5.163e-08, -1.0, -5.957e-08, -5.163e-08, -1.0, -5.957e-08, -5.163e-08, -1.0, -5.957e-08, 1.838e-08, -1.0, 4.037e-08, 1.838e-08, -1.0, 4.037e-08, 1.838e-08, -1.0, 4.037e-08, 1.838e-08, -1.0, 4.037e-08, 5.163e-08, -1.0, -5.957e-08, 5.163e-08, -1.0, -5.957e-08, 5.163e-08, -1.0, -5.957e-08, 5.163e-08, -1.0, -5.957e-08, -5.163e-08, -1.0, -5.957e-08, -5.163e-08, -1.0, -5.957e-08, -5.163e-08, -1.0, -5.957e-08, -5.163e-08, -1.0, -5.957e-08, 0.0, -1.0, 0.0, 0.0, -1.0, 0.0, 0.0, -1.0, 0.0, 0.0, -1.0, 0.0, -0.9194, 0.3932, -9.943e-08, -0.3547, 0.935, -8.021e-08, -0.4083, 0.9128, -9.233e-08, -0.9342, 0.3568, -9.022e-08, 0.9194, 0.3932, 0.0, 0.9342, 0.3568, 0.0, 0.4083, 0.9128, 0.0, 0.3547, 0.935, 0.0, 0.9342, 0.3568, 0.0, 0.9194, 0.3932, 0.0, 1.0, 0.0, 0.0, 1.0, 0.0, 0.0, -0.9194, 0.3932, -9.943e-08, -0.9342, 0.3568, -9.022e-08, -1.0, 0.0, 0.0, -1.0, 0.0, 0.0, 0.3547, 0.935, 0.0, 0.4083, 0.9128, 0.0, -0.4083, 0.9128, -9.233e-08, -0.3547, 0.935, -8.021e-08, -0.3547, 0.935, 2.005e-07, -0.4083, 0.9128, 2.308e-07, 0.4083, 0.9128, 9.233e-08, 0.3547, 0.935, 8.021e-08, 0.9194, 0.3932, 9.943e-08, 0.9342, 0.3568, 9.022e-08, 1.0, 0.0, 0.0, 1.0, 0.0, 0.0, -0.9194, 0.3932, 1.143e-06, -0.9342, 0.3568, 1.224e-06, -0.4083, 0.9128, 2.308e-07, -0.3547, 0.935, 2.005e-07, 0.9194, 0.3932, 9.943e-08, 0.3547, 0.935, 8.021e-08, 0.4083, 0.9128, 9.233e-08, 0.9342, 0.3568, 9.022e-08, -0.9342, 0.3568, 1.224e-06, -0.9194, 0.3932, 1.143e-06, -1.0, 0.0, 1.865e-06, -1.0, 0.0, 1.865e-06])] * 3)])
me_concrete_plane_001_concrete_plane_007 = bpy.data.meshes.new('Concrete_Plane.001_Concrete_Plane.007')
me_concrete_plane_001_concrete_plane_007.from_pydata([(37.1, 24.8, -1.111), (-4.001, 24.8, -1.111), (-4.001, 24.8, -24.21), (37.1, 24.8, -24.21), (40.43, 25.35, 2e-06), (54.72, 8.971, 8.294), (55.0, 8.971, 7.257), (40.43, 25.35, -1.111), (54.72, 1e-06, 8.294), (55.0, 1e-06, 7.257), (40.43, 2e-06, -1.111), (40.43, 2e-06, -2e-06), (-21.62, 1e-06, 8.294), (-21.9, 1e-06, 7.257), (-7.333, 2e-06, -1.111), (-7.333, 2e-06, -2e-06), (-7.333, 25.35, 2e-06), (-7.333, 25.35, -1.111), (-21.9, 8.971, 7.257), (-21.62, 8.971, 8.294), (-4.001, 25.35, -1.111), (37.1, 25.35, -1.111), (-4.001, 25.35, 2e-06), (37.1, 25.35, 2e-06), (-7.333, 25.35, -24.77), (-21.62, 8.971, -33.06), (-21.9, 8.971, -32.03), (-7.333, 25.35, -23.66), (-21.62, 7e-06, -33.06), (-21.9, 7e-06, -32.03), (-7.333, 6e-06, -23.66), (-7.333, 6e-06, -24.77), (54.72, 0.0, -33.06), (55.0, 7e-06, -32.03), (40.43, 6e-06, -23.66), (40.43, 6e-06, -24.77), (40.43, 25.35, -24.77), (40.43, 25.35, -23.66), (55.0, 8.971, -32.03), (54.72, 8.971, -33.06), (37.1, 25.35, -23.66), (-4.001, 25.35, -23.66), (37.1, 25.35, -24.77), (-4.001, 25.35, -24.77), (34.6, 24.74, -1.111), (34.6, 20.56, -1.111), (34.79, 20.56, -23.66), (34.79, 24.74, -23.66), (-1.502, 20.56, -1.111), (-1.502, 20.56, -23.66), (35.24, 20.56, -7.71), (34.57, 20.56, -7.71), (34.57, 20.56, -8.37), (35.24, 20.56, -8.37), (35.71, 24.74, -7.71), (34.57, 24.74, -7.71), (35.71, 21.03, -7.71), (34.57, 24.74, -8.37), (35.71, 24.74, -8.37), (35.71, 21.03, -8.37), (35.24, 20.56, -16.4), (34.57, 20.56, -16.4), (34.57, 20.56, -17.06), (35.24, 20.56, -17.06), (35.71, 24.74, -16.4), (34.57, 24.74, -16.4), (35.71, 21.03, -16.4), (34.57, 24.74, -17.06), (35.71, 24.74, -17.06), (35.71, 21.03, -17.06), (35.24, 20.56, -1.111), (34.57, 20.56, -1.111), (34.57, 20.56, -1.771), (35.24, 20.56, -1.771), (34.57, 24.74, -1.771), (35.71, 24.74, -1.771), (35.71, 21.03, -1.771), (35.71, 21.03, -1.111), (35.71, 24.74, -1.111), (35.71, 24.74, -23.66), (35.71, 24.74, -23.0), (35.71, 21.03, -23.0), (35.71, 21.03, -23.66), (35.24, 20.56, -23.66), (35.24, 20.56, -23.0), (34.57, 24.74, -23.0), (34.57, 20.56, -23.0), (34.6, 20.56, -23.66), (-1.502, 24.74, -23.66), (-1.502, 24.74, -1.111), (-2.139, 20.56, -1.771), (-1.502, 20.56, -1.771), (-1.502, 20.56, -1.111), (-2.139, 20.56, -1.111), (-2.612, 24.74, -1.771), (-1.502, 24.74, -1.771), (-2.612, 21.03, -1.771), (-2.612, 21.03, -1.111), (-2.612, 24.74, -1.111), (-2.612, 24.74, -23.0), (-2.612, 24.74, -23.66), (-2.612, 21.03, -23.66), (-2.612, 21.03, -23.0), (-2.139, 20.56, -23.0), (-2.139, 20.56, -23.66), (-1.502, 24.74, -23.0), (-1.502, 20.56, -23.0), (-1.502, 20.56, -23.66), (-2.612, 24.74, -7.71), (-2.612, 24.74, -8.37), (-2.612, 21.03, -8.37), (-2.612, 21.03, -7.71), (-2.139, 20.56, -7.71), (-2.139, 20.56, -8.37), (-1.502, 24.74, -7.71), (-1.502, 20.56, -7.71), (-1.502, 24.74, -8.37), (-1.502, 20.56, -8.37), (-2.612, 24.74, -16.4), (-2.612, 24.74, -17.06), (-2.612, 21.03, -17.06), (-2.612, 21.03, -16.4), (-2.139, 20.56, -16.4), (-2.139, 20.56, -17.06), (-1.502, 24.74, -16.4), (-1.502, 20.56, -16.4), (-1.502, 24.74, -17.06), (-1.502, 20.56, -17.06)], [], [(0, 1, 2, 3), (4, 5, 6, 7), (5, 8, 9, 6), (6, 9, 10), (11, 5, 4), (11, 8, 5), (7, 6, 10), (12, 13, 14, 15), (16, 17, 18, 19), (19, 18, 13, 12), (18, 14, 13), (15, 16, 19), (15, 19, 12), (17, 14, 18), (8, 11, 10, 9), (14, 20, 21), (22, 16, 15), (14, 10, 11, 15), (7, 21, 23, 4), (22, 20, 17, 16), (24, 25, 26, 27), (25, 28, 29, 26), (26, 29, 30), (31, 25, 24), (31, 28, 25), (27, 26, 30), (32, 33, 34, 35), (36, 37, 38, 39), (39, 38, 33, 32), (38, 34, 33), (35, 36, 39), (35, 39, 32), (37, 34, 38), (28, 31, 30, 29), (34, 40, 41), (42, 36, 35), (34, 30, 31, 35), (27, 41, 43, 24), (42, 40, 37, 36), (44, 45, 46, 47), (48, 49, 46, 45), (50, 51, 52, 53), (54, 55, 51, 50, 56), (57, 58, 59, 53, 52), (53, 59, 56, 50), (58, 54, 56, 59), (60, 61, 62, 63), (64, 65, 61, 60, 66), (67, 68, 69, 63, 62), (63, 69, 66, 60), (68, 64, 66, 69), (70, 71, 72, 73), (74, 75, 76, 73, 72), (73, 76, 77, 70), (75, 78, 77, 76), (79, 80, 81, 82), (83, 82, 81, 84), (80, 85, 86, 84, 81), (84, 86, 87, 83), (88, 49, 48, 89), (90, 91, 92, 93), (94, 95, 91, 90, 96), (93, 97, 96, 90), (98, 94, 96, 97), (99, 100, 101, 102), (103, 102, 101, 104), (105, 99, 102, 103, 106), (104, 107, 106, 103), (108, 109, 110, 111), (112, 111, 110, 113), (114, 108, 111, 112, 115), (109, 116, 117, 113, 110), (113, 117, 115, 112), (118, 119, 120, 121), (122, 121, 120, 123), (124, 118, 121, 122, 125), (119, 126, 127, 123, 120), (123, 127, 125, 122), (27, 30, 41), (30, 34, 41), (34, 37, 40), (7, 10, 21), (10, 14, 21), (14, 17, 20), (35, 31, 43), (31, 24, 43), (43, 42, 35), (15, 11, 23), (11, 4, 23), (23, 22, 15)])
me_concrete_plane_001_concrete_plane_007.polygons.foreach_set('use_smooth', [True] * 90)
_k = set([(0, 1), (0, 3), (1, 2), (2, 3), (4, 5), (4, 7), (4, 11), (4, 23), (5, 6), (5, 8), (6, 7), (6, 9), (7, 10), (7, 21), (8, 9), (8, 11), (9, 10), (10, 14), (11, 15), (12, 13), (12, 15), (12, 19), (13, 14), (13, 18), (14, 17), (14, 21), (15, 16), (15, 22), (16, 17), (16, 19), (16, 22), (17, 18), (17, 20), (18, 19), (20, 21), (20, 22), (21, 23), (22, 23), (24, 25), (24, 27), (24, 31), (24, 43), (25, 26), (25, 28), (26, 27), (26, 29), (27, 30), (27, 41), (28, 29), (28, 31), (29, 30), (30, 34), (31, 35), (32, 33), (32, 35), (32, 39), (33, 34), (33, 38), (34, 37), (34, 41), (35, 36), (35, 42), (36, 37), (36, 39), (36, 42), (37, 38), (37, 40), (38, 39), (40, 41), (40, 42), (41, 43), (42, 43), (44, 45), (44, 47), (45, 46), (45, 48), (46, 47), (46, 49), (48, 49), (48, 89), (49, 88), (50, 51), (50, 53), (50, 56), (51, 52), (51, 55), (52, 53), (52, 57), (53, 59), (54, 55), (54, 56), (54, 58), (56, 59), (57, 58), (58, 59), (60, 61), (60, 63), (60, 66), (61, 62), (61, 65), (62, 63), (62, 67), (63, 69), (64, 65), (64, 66), (64, 68), (66, 69), (67, 68), (68, 69), (70, 71), (70, 73), (70, 77), (71, 72), (72, 73), (72, 74), (73, 76), (74, 75), (75, 76), (75, 78), (76, 77), (77, 78), (79, 80), (79, 82), (80, 81), (80, 85), (81, 82), (81, 84), (82, 83), (83, 84), (83, 87), (84, 86), (85, 86), (86, 87), (88, 89), (90, 91), (90, 93), (90, 96), (91, 92), (91, 95), (92, 93), (93, 97), (94, 95), (94, 96), (94, 98), (96, 97), (97, 98), (99, 100), (99, 102), (99, 105), (100, 101), (101, 102), (101, 104), (102, 103), (103, 104), (103, 106), (104, 107), (105, 106), (106, 107), (108, 109), (108, 111), (108, 114), (109, 110), (109, 116), (110, 111), (110, 113), (111, 112), (112, 113), (112, 115), (113, 117), (114, 115), (115, 117), (116, 117), (118, 119), (118, 121), (118, 124), (119, 120), (119, 126), (120, 121), (120, 123), (121, 122), (122, 123), (122, 125), (123, 127), (124, 125), (125, 127), (126, 127)])
me_concrete_plane_001_concrete_plane_007.attributes.new('sharp_edge', 'BOOLEAN', 'EDGE').data.foreach_set('value', [ (min(e.vertices), max(e.vertices)) in _k for e in me_concrete_plane_001_concrete_plane_007.edges])
_uv = me_concrete_plane_001_concrete_plane_007.uv_layers.new(name='UVMap')
_uv.uv.foreach_set('vector', [0.9387, 0.257, 0.6694, 0.257, 0.6694, 0.00247, 0.9387, 0.00247, 0.3478, 0.6522, 0.1383, 0.8674, 0.1304, 0.8561, 0.3418, 0.6392, 0.1304, 0.8699, 0.01457, 0.8699, 0.01457, 0.8561, 0.1304, 0.8561, 0.1304, 0.8561, 0.01457, 0.8561, 0.01457, 0.6392, 0.3437, 0.9944, 0.1305, 0.8786, 0.3437, 0.6672, 0.3437, 0.9944, 0.1305, 0.9944, 0.1305, 0.8786, 0.3418, 0.6392, 0.1304, 0.8561, 0.01457, 0.6392, 0.001184, 0.01736, 0.01457, 0.02092, 0.01457, 0.2378, 0.002137, 0.2306, 0.3478, 0.2248, 0.3418, 0.2378, 0.1304, 0.02092, 0.1383, 0.009584, 0.1304, 0.007068, 0.1304, 0.02092, 0.01457, 0.02092, 0.01457, 0.007068, 0.1304, 0.02092, 0.01457, 0.2378, 0.01457, 0.02092, 0.7452, 0.9944, 0.7452, 0.6672, 0.9584, 0.8786, 0.7452, 0.9944, 0.9584, 0.8786, 0.9584, 0.9944, 0.3418, 0.2378, 0.01457, 0.2378, 0.1304, 0.02092, 0.001184, 0.8596, 0.002137, 0.6464, 0.01457, 0.6392, 0.01457, 0.8561, 0.01457, 0.2378, 0.3418, 0.2808, 0.3418, 0.5962, 0.7022, 0.6672, 0.7452, 0.6672, 0.7452, 0.9944, 0.01457, 0.2378, 0.01457, 0.6392, 0.000232, 0.6392, 0.000232, 0.2378, 0.3418, 0.6392, 0.3418, 0.5962, 0.3562, 0.5962, 0.3562, 0.6392, 0.3562, 0.2808, 0.3418, 0.2808, 0.3418, 0.2378, 0.3562, 0.2378, 0.3478, 0.6522, 0.1383, 0.8674, 0.1304, 0.8561, 0.3418, 0.6392, 0.1304, 0.8699, 0.01457, 0.8699, 0.01457, 0.8561, 0.1304, 0.8561, 0.1304, 0.8561, 0.01457, 0.8561, 0.01457, 0.6392, 0.3437, 0.9944, 0.1305, 0.8786, 0.3437, 0.6672, 0.3437, 0.9944, 0.1305, 0.9944, 0.1305, 0.8786, 0.3418, 0.6392, 0.1304, 0.8561, 0.01457, 0.6392, 0.001184, 0.01736, 0.01457, 0.02092, 0.01457, 0.2378, 0.002137, 0.2306, 0.3478, 0.2248, 0.3418, 0.2378, 0.1304, 0.02092, 0.1383, 0.009584, 0.1304, 0.007068, 0.1304, 0.02092, 0.01457, 0.02092, 0.01457, 0.007068, 0.1304, 0.02092, 0.01457, 0.2378, 0.01457, 0.02092, 0.7452, 0.9944, 0.7452, 0.6672, 0.9584, 0.8786, 0.7452, 0.9944, 0.9584, 0.8786, 0.9584, 0.9944, 0.3418, 0.2378, 0.01457, 0.2378, 0.1304, 0.02092, 0.001184, 0.8596, 0.002137, 0.6464, 0.01457, 0.6392, 0.01457, 0.8561, 0.01457, 0.2378, 0.3418, 0.2808, 0.3418, 0.5962, 0.7022, 0.6672, 0.7452, 0.6672, 0.7452, 0.9944, 0.01457, 0.2378, 0.01457, 0.6392, 0.000232, 0.6392, 0.000232, 0.2378, 0.3418, 0.6392, 0.3418, 0.5962, 0.3562, 0.5962, 0.3562, 0.6392, 0.3562, 0.2808, 0.3418, 0.2808, 0.3418, 0.2378, 0.3562, 0.2378, 0.7571, 0.2694, 0.8164, 0.2698, 0.8164, 0.6566, 0.7571, 0.6561, 0.6318, 0.2569, 0.3959, 0.2569, 0.3956, 0.002019, 0.6316, 0.002019, 0.98, 0.6877, 0.9984, 0.6877, 0.9984, 0.7058, 0.98, 0.7058, 0.8789, 0.6877, 0.8789, 0.6563, 0.9739, 0.6563, 0.9739, 0.6747, 0.9631, 0.6877, 0.8789, 0.7372, 0.8789, 0.7058, 0.9631, 0.7058, 0.9739, 0.7188, 0.9739, 0.7372, 0.98, 0.7058, 0.9631, 0.7058, 0.9631, 0.6877, 0.98, 0.6877, 0.8789, 0.7058, 0.8789, 0.6877, 0.9631, 0.6877, 0.9631, 0.7058, 0.98, 0.6067, 0.9984, 0.6067, 0.9984, 0.6249, 0.98, 0.6249, 0.8789, 0.6067, 0.8789, 0.5754, 0.9739, 0.5754, 0.9739, 0.5937, 0.9631, 0.6067, 0.8789, 0.6562, 0.8789, 0.6249, 0.9631, 0.6249, 0.9739, 0.6379, 0.9739, 0.6562, 0.98, 0.6249, 0.9631, 0.6249, 0.9631, 0.6067, 0.98, 0.6067, 0.8789, 0.6249, 0.8789, 0.6067, 0.9631, 0.6067, 0.9631, 0.6249, 0.98, 0.5257, 0.9984, 0.5257, 0.9984, 0.5438, 0.98, 0.5438, 0.8789, 0.5752, 0.8789, 0.5438, 0.9631, 0.5438, 0.974, 0.5568, 0.974, 0.5752, 0.98, 0.5438, 0.9631, 0.5438, 0.9631, 0.5257, 0.98, 0.5257, 0.8789, 0.5438, 0.8789, 0.5257, 0.9631, 0.5257, 0.9631, 0.5438, 0.8789, 0.7867, 0.8789, 0.7685, 0.9631, 0.7685, 0.9631, 0.7867, 0.98, 0.7867, 0.9631, 0.7867, 0.9631, 0.7685, 0.98, 0.7685, 0.8789, 0.7685, 0.8789, 0.7372, 0.9739, 0.7372, 0.9739, 0.7555, 0.9631, 0.7685, 0.98, 0.7685, 0.9984, 0.7685, 0.9976, 0.7867, 0.98, 0.7867, 0.8769, 0.6561, 0.8176, 0.6562, 0.8176, 0.2695, 0.8769, 0.2694, 0.9807, 0.5058, 0.9984, 0.5058, 0.9984, 0.524, 0.9807, 0.524, 0.8789, 0.5058, 0.8789, 0.475, 0.9746, 0.475, 0.9746, 0.4927, 0.9637, 0.5058, 0.9807, 0.524, 0.9637, 0.524, 0.9637, 0.5058, 0.9807, 0.5058, 0.8789, 0.524, 0.8789, 0.5058, 0.9637, 0.5058, 0.9637, 0.524, 0.8788, 0.2815, 0.8788, 0.2632, 0.9636, 0.2632, 0.9636, 0.2815, 0.9806, 0.2815, 0.9636, 0.2815, 0.9636, 0.2632, 0.9806, 0.2632, 0.8788, 0.3122, 0.8788, 0.2815, 0.9636, 0.2815, 0.9745, 0.2946, 0.9745, 0.3122, 0.9806, 0.2632, 0.9983, 0.2632, 0.9983, 0.2815, 0.9806, 0.2815, 0.8786, 0.4432, 0.8786, 0.4249, 0.9634, 0.4249, 0.9634, 0.4432, 0.9805, 0.4432, 0.9634, 0.4432, 0.9634, 0.4249, 0.9805, 0.4249, 0.8786, 0.4739, 0.8786, 0.4432, 0.9634, 0.4432, 0.9743, 0.4563, 0.9743, 0.4739, 0.8786, 0.4249, 0.8786, 0.3942, 0.9743, 0.3942, 0.9743, 0.4118, 0.9634, 0.4249, 0.9805, 0.4249, 0.9981, 0.4249, 0.9981, 0.4432, 0.9805, 0.4432, 0.8789, 0.3616, 0.8789, 0.3433, 0.9636, 0.3433, 0.9636, 0.3616, 0.9807, 0.3616, 0.9636, 0.3616, 0.9636, 0.3433, 0.9807, 0.3433, 0.8789, 0.3923, 0.8789, 0.3616, 0.9636, 0.3616, 0.9746, 0.3746, 0.9746, 0.3923, 0.8789, 0.3433, 0.8789, 0.3126, 0.9746, 0.3126, 0.9746, 0.3302, 0.9636, 0.3433, 0.9807, 0.3433, 0.9983, 0.3433, 0.9983, 0.3616, 0.9807, 0.3616, 0.3418, 0.6392, 0.01457, 0.6392, 0.3418, 0.5962, 0.01457, 0.6392, 0.01457, 0.2378, 0.3418, 0.5962, 0.01457, 0.2378, 0.3418, 0.2378, 0.3418, 0.2808, 0.3418, 0.6392, 0.01457, 0.6392, 0.3418, 0.5962, 0.01457, 0.6392, 0.01457, 0.2378, 0.3418, 0.5962, 0.01457, 0.2378, 0.3418, 0.2378, 0.3418, 0.2808, 0.7452, 0.9944, 0.3437, 0.9944, 0.3867, 0.6672, 0.3437, 0.9944, 0.3437, 0.6672, 0.3867, 0.6672, 0.3867, 0.6672, 0.7022, 0.6672, 0.7452, 0.9944, 0.7452, 0.9944, 0.3437, 0.9944, 0.3867, 0.6672, 0.3437, 0.9944, 0.3437, 0.6672, 0.3867, 0.6672, 0.3867, 0.6672, 0.7022, 0.6672, 0.7452, 0.9944])
me_concrete_plane_001_concrete_plane_007.materials.append(mat_concretetunnel)
me_concrete_plane_001_concrete_plane_007.use_remesh_preserve_volume = False
me_concrete_plane_001_concrete_plane_007.use_remesh_preserve_attributes = False
me_concrete_plane_001_concrete_plane_007.use_mirror_vertex_groups = False
me_concrete_plane_001_concrete_plane_007.update()
me_concrete_plane_001_concrete_plane_007.normals_split_custom_set([tuple(v) for v in zip(*[iter([0.0, -1.0, -1.286e-07, 0.0, -1.0, -1.286e-07, 0.0, -1.0, -1.286e-07, 0.0, -1.0, -1.286e-07, 0.7231, 0.6844, 0.09352, 0.7231, 0.6844, 0.09352, 0.7231, 0.6844, 0.09352, 0.7231, 0.6844, 0.09352, 0.9659, -2.971e-07, 0.2588, 0.9659, -2.971e-07, 0.2588, 0.9659, -2.971e-07, 0.2588, 0.9659, -2.971e-07, 0.2588, 0.4981, 7.724e-08, -0.8671, 0.4981, 0.0, -0.8671, 0.4981, 9.855e-08, -0.8671, -0.5019, -5.526e-07, 0.8649, -0.5019, -4.75e-07, 0.8649, -0.5019, -7.285e-07, 0.8649, -0.5019, -5.526e-07, 0.8649, -0.5019, -1.73e-07, 0.8649, -0.5019, -4.75e-07, 0.8649, 0.4981, 1.433e-07, -0.8671, 0.4981, 7.724e-08, -0.8671, 0.4981, 9.855e-08, -0.8671, 6.449e-08, -1.0, -8.339e-09, 6.449e-08, -1.0, -8.339e-09, 2.583e-08, -1.0, -3.34e-09, 3.687e-08, -1.0, -4.768e-09, -0.7231, 0.6844, 0.09352, -0.7231, 0.6844, 0.09352, -0.7231, 0.6844, 0.09352, -0.7231, 0.6844, 0.09352, -0.9659, 0.0, 0.2588, -0.9659, 0.0, 0.2588, -0.9659, 0.0, 0.2588, -0.9659, 0.0, 0.2588, -0.4981, 8.529e-08, -0.8671, -0.4981, 8.089e-08, -0.8671, -0.4981, 1.012e-07, -0.8671, 0.5019, -5.436e-07, 0.8649, 0.5019, -7.285e-07, 0.8649, 0.5019, -4.621e-07, 0.8649, 0.5019, -5.436e-07, 0.8649, 0.5019, -4.621e-07, 0.8649, 0.5019, -1.447e-07, 0.8649, -0.4981, 7.165e-08, -0.8671, -0.4981, 8.089e-08, -0.8671, -0.4981, 8.529e-08, -0.8671, -6.449e-08, -1.0, -8.339e-09, -3.687e-08, -1.0, -4.768e-09, -2.583e-08, -1.0, -3.34e-09, -6.449e-08, -1.0, -8.339e-09, 0.0, 1.552e-07, -1.0, 0.0, 1.552e-07, -1.0, 0.0, 1.552e-07, -1.0, 0.0, -1.578e-07, 1.0, 0.0, -1.578e-07, 1.0, 0.0, -1.578e-07, 1.0, 2.583e-08, -1.0, -3.34e-09, -2.583e-08, -1.0, -3.34e-09, -3.687e-08, -1.0, -4.768e-09, 3.687e-08, -1.0, -4.768e-09, 0.0, 1.0, 0.0, 0.0, 1.0, 0.0, 0.0, 1.0, 0.0, 0.0, 1.0, 0.0, 0.0, 1.0, 0.0, 0.0, 1.0, 0.0, 0.0, 1.0, 0.0, 0.0, 1.0, 0.0, -0.7231, 0.6844, -0.09352, -0.7231, 0.6844, -0.09352, -0.7231, 0.6844, -0.09352, -0.7231, 0.6844, -0.09352, -0.9659, 0.0, -0.2588, -0.9659, 0.0, -0.2588, -0.9659, 0.0, -0.2588, -0.9659, 0.0, -0.2588, -0.4981, -9.655e-08, 0.8671, -0.4981, 0.0, 0.8671, -0.4981, -1.232e-07, 0.8671, 0.5019, -3.983e-07, -0.8649, 0.5019, -3.168e-07, -0.8649, 0.5019, -5.828e-07, -0.8649, 0.5019, -3.983e-07, -0.8649, 0.502, 0.0, -0.8649, 0.5019, -3.168e-07, -0.8649, -0.4981, -1.791e-07, 0.8671, -0.4981, -9.655e-08, 0.8671, -0.4981, -1.232e-07, 0.8671, 1.59e-06, -1.0, 3.054e-06, 1.59e-06, -1.0, 3.054e-06, 6.369e-07, -1.0, 1.223e-06, 9.091e-07, -1.0, 1.746e-06, 0.7231, 0.6844, -0.09352, 0.7231, 0.6844, -0.09352, 0.7231, 0.6844, -0.09352, 0.7231, 0.6844, -0.09352, 0.9659, 0.0, -0.2588, 0.9659, 0.0, -0.2588, 0.9659, 0.0, -0.2588, 0.9659, 0.0, -0.2588, 0.4981, -7.724e-08, 0.8671, 0.4981, -9.855e-08, 0.8671, 0.4981, 0.0, 0.8671, -0.5019, -9.956e-08, -0.8649, -0.5019, -1.457e-07, -0.8649, -0.5019, -7.92e-08, -0.8649, -0.5019, -9.956e-08, -0.8649, -0.5019, -7.92e-08, -0.8649, -0.5019, 0.0, -0.8649, 0.4981, -1.433e-07, 0.8671, 0.4981, -9.855e-08, 0.8671, 0.4981, -7.724e-08, 0.8671, -6.449e-08, -1.0, -8.339e-09, -3.687e-08, -1.0, -4.767e-09, -2.583e-08, -1.0, -3.339e-09, -6.449e-08, -1.0, -8.339e-09, 0.0, -1.505e-07, 1.0, 0.0, -1.505e-07, 1.0, 0.0, -1.505e-07, 1.0, 0.0, 1.505e-07, -1.0, 0.0, 1.505e-07, -1.0, 0.0, 1.505e-07, -1.0, 6.369e-07, -1.0, 1.223e-06, -2.583e-08, -1.0, -3.339e-09, -3.687e-08, -1.0, -4.767e-09, 9.091e-07, -1.0, 1.746e-06, 0.0, 1.0, 0.0, 0.0, 1.0, 0.0, 0.0, 1.0, 0.0, 0.0, 1.0, 0.0, 0.0, 1.0, 0.0, 0.0, 1.0, 0.0, 0.0, 1.0, 0.0, 0.0, 1.0, 0.0, 1.0, 9.056e-06, 0.008538, 1.0, 9.056e-06, 0.008538, 1.0, 9.056e-06, 0.008538, 1.0, 9.056e-06, 0.008538, 8.915e-15, -1.0, -4.002e-08, 8.915e-15, -1.0, -4.002e-08, 8.915e-15, -1.0, -4.002e-08, 8.915e-15, -1.0, -4.002e-08, -2.858e-06, -1.0, -2.165e-06, -2.858e-06, -1.0, -2.165e-06, -2.858e-06, -1.0, -2.165e-06, -2.858e-06, -1.0, -2.165e-06, 4.299e-06, -5.339e-07, 1.0, 4.299e-06, -5.339e-07, 1.0, 4.299e-06, -5.339e-07, 1.0, 4.299e-06, -5.339e-07, 1.0, 4.299e-06, -5.339e-07, 1.0, -4.456e-06, 8.652e-09, -1.0, -4.456e-06, 8.652e-09, -1.0, -4.456e-06, 8.652e-09, -1.0, -4.456e-06, 8.652e-09, -1.0, -4.456e-06, 8.652e-09, -1.0, 0.71, -0.7042, 0.0, 0.71, -0.7042, 0.0, 0.71, -0.7042, 0.0, 0.71, -0.7042, 0.0, 1.0, 0.0, 0.0, 1.0, 0.0, 0.0, 1.0, 0.0, 0.0, 1.0, 0.0, 0.0, -2.858e-06, -1.0, -4.331e-06, -2.858e-06, -1.0, -4.331e-06, -2.858e-06, -1.0, -4.331e-06, -2.858e-06, -1.0, -4.331e-06, 5.322e-06, -2.905e-07, 1.0, 5.322e-06, -2.905e-07, 1.0, 5.322e-06, -2.905e-07, 1.0, 5.322e-06, -2.905e-07, 1.0, 5.322e-06, -2.905e-07, 1.0, -6.706e-06, 3.873e-07, -1.0, -6.706e-06, 3.873e-07, -1.0, -6.706e-06, 3.873e-07, -1.0, -6.706e-06, 3.873e-07, -1.0, -6.706e-06, 3.873e-07, -1.0, 0.71, -0.7042, 0.0, 0.71, -0.7042, 0.0, 0.71, -0.7042, 0.0, 0.71, -0.7042, 0.0, 1.0, 0.0, 0.0, 1.0, 0.0, 0.0, 1.0, 0.0, 0.0, 1.0, 0.0, 0.0, -2.858e-06, -1.0, -2.165e-06, -2.858e-06, -1.0, -2.165e-06, -2.858e-06, -1.0, -2.165e-06, -2.858e-06, -1.0, -2.165e-06, -4.883e-06, 4.876e-07, -1.0, -4.883e-06, 4.876e-07, -1.0, -4.883e-06, 4.876e-07, -1.0, -4.883e-06, 4.876e-07, -1.0, -4.883e-06, 4.876e-07, -1.0, 0.71, -0.7042, 0.0, 0.71, -0.7042, 0.0, 0.71, -0.7042, 0.0, 0.71, -0.7042, 0.0, 1.0, -1.559e-06, -1.156e-05, 1.0, -1.559e-06, -1.156e-05, 1.0, -1.559e-06, -1.156e-05, 1.0, -1.559e-06, -1.156e-05, 1.0, -3.898e-06, 1.734e-05, 1.0, -3.898e-06, 1.734e-05, 1.0, -3.898e-06, 1.734e-05, 1.0, -3.898e-06, 1.734e-05, 0.71, -0.7042, 0.0, 0.71, -0.7042, 0.0, 0.71, -0.7042, 0.0, 0.71, -0.7042, 0.0, 5.118e-06, -2.905e-07, 1.0, 5.118e-06, -2.905e-07, 1.0, 5.118e-06, -2.905e-07, 1.0, 5.118e-06, -2.905e-07, 1.0, 5.118e-06, -2.905e-07, 1.0, -2.923e-06, -1.0, -2.215e-06, -2.923e-06, -1.0, -2.215e-06, -2.923e-06, -1.0, -2.215e-06, -2.923e-06, -1.0, -2.215e-06, -1.0, -3.907e-06, 1.219e-06, -1.0, -3.907e-06, 1.219e-06, -1.0, -3.907e-06, 1.219e-06, -1.0, -3.907e-06, 1.219e-06, 2.991e-06, -1.0, 4.532e-06, 2.991e-06, -1.0, 4.532e-06, 2.991e-06, -1.0, 4.532e-06, 2.991e-06, -1.0, 4.532e-06, -3.536e-06, 4.299e-08, -1.0, -3.536e-06, 4.299e-08, -1.0, -3.536e-06, 4.299e-08, -1.0, -3.536e-06, 4.299e-08, -1.0, -3.536e-06, 4.299e-08, -1.0, -0.71, -0.7042, 0.0, -0.71, -0.7042, 0.0, -0.71, -0.7042, 0.0, -0.71, -0.7042, 0.0, -1.0, -2.631e-06, -1.445e-05, -1.0, -2.631e-06, -1.445e-05, -1.0, -2.631e-06, -1.445e-05, -1.0, -2.631e-06, -1.445e-05, -1.0, -3.167e-06, 1.752e-05, -1.0, -3.167e-06, 1.752e-05, -1.0, -3.167e-06, 1.752e-05, -1.0, -3.167e-06, 1.752e-05, -0.71, -0.7042, 0.0, -0.71, -0.7042, 0.0, -0.71, -0.7042, 0.0, -0.71, -0.7042, 0.0, 6.94e-06, 3.979e-07, 1.0, 6.94e-06, 3.979e-07, 1.0, 6.94e-06, 3.979e-07, 1.0, 6.94e-06, 3.979e-07, 1.0, 6.94e-06, 3.979e-07, 1.0, 2.991e-06, -1.0, 2.266e-06, 2.991e-06, -1.0, 2.266e-06, 2.991e-06, -1.0, 2.266e-06, 2.991e-06, -1.0, 2.266e-06, -1.0, 0.0, 0.0, -1.0, 0.0, 0.0, -1.0, 0.0, 0.0, -1.0, 0.0, 0.0, -0.71, -0.7042, 0.0, -0.71, -0.7042, 0.0, -0.71, -0.7042, 0.0, -0.71, -0.7042, 0.0, 5.75e-06, 2.563e-07, 1.0, 5.75e-06, 2.563e-07, 1.0, 5.75e-06, 2.563e-07, 1.0, 5.75e-06, 2.563e-07, 1.0, 5.75e-06, 2.563e-07, 1.0, -4.416e-06, -2.487e-07, -1.0, -4.416e-06, -2.487e-07, -1.0, -4.416e-06, -2.487e-07, -1.0, -4.416e-06, -2.487e-07, -1.0, -4.416e-06, -2.487e-07, -1.0, 2.991e-06, -1.0, 2.266e-06, 2.991e-06, -1.0, 2.266e-06, 2.991e-06, -1.0, 2.266e-06, 2.991e-06, -1.0, 2.266e-06, -1.0, 0.0, 0.0, -1.0, 0.0, 0.0, -1.0, 0.0, 0.0, -1.0, 0.0, 0.0, -0.71, -0.7042, 0.0, -0.71, -0.7042, 0.0, -0.71, -0.7042, 0.0, -0.71, -0.7042, 0.0, 7.066e-06, 1.644e-07, 1.0, 7.066e-06, 1.644e-07, 1.0, 7.066e-06, 1.644e-07, 1.0, 7.066e-06, 1.644e-07, 1.0, 7.066e-06, 1.644e-07, 1.0, -7.781e-06, -3.98e-07, -1.0, -7.781e-06, -3.98e-07, -1.0, -7.781e-06, -3.98e-07, -1.0, -7.781e-06, -3.98e-07, -1.0, -7.781e-06, -3.98e-07, -1.0, 2.991e-06, -1.0, 2.266e-06, 2.991e-06, -1.0, 2.266e-06, 2.991e-06, -1.0, 2.266e-06, 2.991e-06, -1.0, 2.266e-06, 0.0, -1.505e-07, 1.0, 0.0, -1.505e-07, 1.0, 0.0, -1.505e-07, 1.0, 0.0, -1.505e-07, 1.0, 0.0, -1.505e-07, 1.0, 0.0, -1.505e-07, 1.0, 0.0, -1.505e-07, 1.0, 0.0, -1.505e-07, 1.0, 0.0, -1.505e-07, 1.0, 0.0, 1.552e-07, -1.0, 0.0, 1.552e-07, -1.0, 0.0, 1.552e-07, -1.0, 0.0, 1.552e-07, -1.0, 0.0, 1.552e-07, -1.0, 0.0, 1.552e-07, -1.0, 0.0, 1.552e-07, -1.0, 0.0, 1.552e-07, -1.0, 0.0, 1.552e-07, -1.0, 0.0, 1.505e-07, -1.0, 0.0, 1.505e-07, -1.0, 0.0, 1.505e-07, -1.0, 0.0, 1.505e-07, -1.0, 0.0, 1.505e-07, -1.0, 0.0, 1.505e-07, -1.0, 0.0, 1.505e-07, -1.0, 0.0, 1.505e-07, -1.0, 0.0, 1.505e-07, -1.0, 0.0, -1.578e-07, 1.0, 0.0, -1.578e-07, 1.0, 0.0, -1.578e-07, 1.0, 0.0, -1.578e-07, 1.0, 0.0, -1.578e-07, 1.0, 0.0, -1.578e-07, 1.0, 0.0, -1.578e-07, 1.0, 0.0, -1.578e-07, 1.0, 0.0, -1.578e-07, 1.0])] * 3)])
me_ballast_plane_001 = bpy.data.meshes.new('Ballast_Plane.001')
me_ballast_plane_001.from_pydata([(-4.001, 25.35, 12.39), (37.1, 25.35, 12.39), (37.1, 25.35, -37.16), (-4.001, 25.35, -37.16), (37.1, 24.8, 12.39), (37.1, 24.8, -37.16), (-4.001, 24.8, 12.39), (-4.001, 24.8, -37.16)], [], [(0, 1, 2, 3), (4, 5, 2, 1), (6, 0, 3, 7), (0, 6, 4, 1), (3, 2, 5, 7)])
_uv = me_ballast_plane_001.uv_layers.new(name='UVMap')
_uv.uv.foreach_set('vector', [0.7559, 0.6375, 0.7559, 0.2871, 0.3581, 0.2871, 0.3581, 0.6375, 0.7559, 0.2806, 0.3581, 0.2806, 0.3581, 0.2871, 0.7559, 0.2871, 0.7559, 0.6441, 0.7559, 0.6375, 0.3581, 0.6375, 0.3581, 0.6441, 0.3645, 0.2781, 0.3709, 0.2782, 0.3709, 0.6451, 0.3645, 0.645, 0.3645, 0.2781, 0.3645, 0.6451, 0.3581, 0.6451, 0.3581, 0.2782])
me_ballast_plane_001.materials.append(mat_concretetunnel)
me_ballast_plane_001.use_remesh_preserve_volume = False
me_ballast_plane_001.use_remesh_preserve_attributes = False
me_ballast_plane_001.use_mirror_vertex_groups = False
me_ballast_plane_001.update()
me_ballast_plane_001.normals_split_custom_set([tuple(v) for v in zip(*[iter([-3.931e-14, 1.0, 1.199e-07, -3.931e-14, 1.0, 1.199e-07, -3.931e-14, 1.0, 1.199e-07, -3.931e-14, 1.0, 1.199e-07, 1.0, 3.106e-05, -7.701e-08, 1.0, 3.106e-05, -7.701e-08, 1.0, 3.106e-05, -7.701e-08, 1.0, 3.106e-05, -7.701e-08, -1.0, -2.551e-05, 2.936e-07, -1.0, -2.551e-05, 2.936e-07, -1.0, -2.551e-05, 2.936e-07, -1.0, -2.551e-05, 2.936e-07, -5.432e-07, -3.864e-05, 1.0, -5.432e-07, -3.864e-05, 1.0, -5.432e-07, -3.864e-05, 1.0, -5.432e-07, -3.864e-05, 1.0, -1.671e-07, -2.55e-12, -1.0, -1.671e-07, -2.55e-12, -1.0, -1.671e-07, -2.55e-12, -1.0, -1.671e-07, -2.55e-12, -1.0])] * 3)])
me_grass_001_concrete_plane_008 = bpy.data.meshes.new('Grass.001_Concrete_Plane.008')
me_grass_001_concrete_plane_008.from_pydata([(-21.62, 8.416, -37.16), (-6.975, 24.8, -37.16), (-6.975, -1e-06, -37.16), (-21.62, -1e-06, -37.16), (40.07, 24.8, -37.16), (40.07, 0.0, -37.16), (54.72, 8.416, -37.16), (54.72, 0.0, -37.16), (54.72, 8.416, 12.39), (40.07, 24.8, 12.39), (40.07, 0.0, 12.39), (54.72, 0.0, 12.39), (-6.975, 24.8, 12.39), (-6.975, 0.0, 12.39), (-21.62, 8.416, 12.39), (-21.62, 0.0, 12.39), (-21.62, 0.0, -33.06), (-7.333, 0.0, -24.77), (40.43, 0.0, -24.77), (54.72, -1e-06, -33.06), (54.72, 1e-06, 8.294), (40.43, 0.0, 2.1e-05), (-7.333, 0.0, 2.7e-05), (-21.62, 1e-06, 8.294), (-21.62, 8.416, -33.06), (-6.975, 24.8, -24.77), (54.72, 8.416, -33.06), (40.07, 24.8, -24.77), (-6.975, 24.8, 2.3e-05), (40.07, 24.8, 1.9e-05), (54.72, 8.416, 8.294), (-21.62, 8.416, 8.294)], [], [(0, 1, 2, 3), (2, 1, 4, 5), (5, 4, 6, 7), (8, 9, 10, 11), (10, 9, 12, 13), (13, 12, 14, 15), (16, 3, 2, 17), (18, 5, 7, 19), (17, 2, 5, 18), (20, 11, 10, 21), (22, 13, 15, 23), (21, 10, 13, 22), (24, 25, 1, 0), (26, 6, 4, 27), (6, 26, 19, 7), (24, 0, 3, 16), (27, 4, 1, 25), (28, 12, 9, 29), (30, 8, 11, 20), (31, 14, 12, 28), (30, 29, 9, 8), (14, 31, 23, 15)])
me_grass_001_concrete_plane_008.polygons.foreach_set('use_smooth', [0, 0, 0, 0, 0, 0, 0, 0, 0, 0, 0, 0, 1, 1, 1, 1, 1, 1, 1, 1, 1, 1])
_k = set([(0, 1), (0, 3), (1, 4), (3, 16), (4, 6), (6, 7), (7, 19), (8, 9), (8, 11), (9, 12), (11, 20), (12, 14), (14, 15), (15, 23), (16, 24), (19, 26), (20, 30), (23, 31), (24, 25), (25, 27), (26, 27), (28, 29), (28, 31), (29, 30)])
me_grass_001_concrete_plane_008.attributes.new('sharp_edge', 'BOOLEAN', 'EDGE').data.foreach_set('value', [ (min(e.vertices), max(e.vertices)) in _k for e in me_grass_001_concrete_plane_008.edges])
_uv = me_grass_001_concrete_plane_008.uv_layers.new(name='UVMap')
_uv.uv.foreach_set('vector', [1.22, 1.611, 0.5263, 0.9901, 1.577, 0.9901, 1.577, 1.611, 1.577, 0.9901, 0.5263, 0.9901, 0.5263, -1.003, 1.577, -1.003, 1.577, -1.003, 0.5263, -1.003, 1.22, -1.623, 1.577, -1.623, 1.22, 1.611, 0.5263, 0.9901, 1.577, 0.9901, 1.577, 1.611, 1.577, 0.9901, 0.5263, 0.9901, 0.5263, -1.003, 1.577, -1.003, 1.577, -1.003, 0.5263, -1.003, 1.22, -1.623, 1.577, -1.623, 0.3533, -1.623, 0.5273, -1.623, 0.5273, -0.9999, 0.000595, -0.9999, 0.000595, 1.001, 0.5273, 1.001, 0.5273, 1.624, 0.3533, 1.624, 0.000595, -0.9999, 0.5273, -0.9999, 0.5273, 1.001, 0.000595, 1.001, 0.3533, -1.623, 0.5273, -1.623, 0.5273, -0.9999, 0.000595, -0.9999, 0.000595, 1.001, 0.5273, 1.001, 0.5273, 1.624, 0.3533, 1.624, 0.000595, -0.9999, 0.5273, -0.9999, 0.5273, 1.001, 0.000595, 1.001, 0.3526, 1.934, 0.000163, 1.0, 0.5265, 1.0, 0.5265, 1.934, 0.3526, -1.934, 0.5265, -1.934, 0.5265, -0.9995, 0.000163, -0.9995, 0.5265, -1.934, 0.3526, -1.934, 0.3526, -2.291, 0.5265, -2.291, 0.3526, 1.934, 0.5265, 1.934, 0.5265, 2.292, 0.3526, 2.292, 0.000163, -0.9995, 0.5265, -0.9995, 0.5265, 1.0, 0.000163, 1.0, 0.000163, -0.9995, 0.5265, -0.9995, 0.5265, 1.0, 0.000163, 1.0, 0.3526, 1.934, 0.5265, 1.934, 0.5265, 2.292, 0.3526, 2.292, 0.3526, -1.934, 0.5265, -1.934, 0.5265, -0.9995, 0.000163, -0.9995, 0.3526, 1.934, 0.000163, 1.0, 0.5265, 1.0, 0.5265, 1.934, 0.5265, -1.934, 0.3526, -1.934, 0.3526, -2.291, 0.5265, -2.291])
me_grass_001_concrete_plane_008.materials.append(mat_grass)
me_grass_001_concrete_plane_008.use_remesh_preserve_volume = False
me_grass_001_concrete_plane_008.use_remesh_preserve_attributes = False
me_grass_001_concrete_plane_008.use_mirror_vertex_groups = False
me_grass_001_concrete_plane_008.update()
me_grass_001_concrete_plane_008.normals_split_custom_set([tuple(v) for v in zip(*[iter([-2.509e-07, 1.149e-07, -1.0, -2.509e-07, 1.149e-07, -1.0, -2.509e-07, 1.149e-07, -1.0, -2.509e-07, 1.149e-07, -1.0, 1.569e-07, 1.538e-07, -1.0, 1.569e-07, 1.538e-07, -1.0, 1.569e-07, 1.538e-07, -1.0, 1.569e-07, 1.538e-07, -1.0, -2.509e-07, 1.149e-07, -1.0, -2.509e-07, 1.149e-07, -1.0, -2.509e-07, 1.149e-07, -1.0, -2.509e-07, 1.149e-07, -1.0, 3.763e-07, 3.158e-07, 1.0, 3.763e-07, 3.158e-07, 1.0, 3.763e-07, 3.158e-07, 1.0, 3.763e-07, 3.158e-07, 1.0, -7.847e-08, 1.538e-07, 1.0, -7.847e-08, 1.538e-07, 1.0, -7.847e-08, 1.538e-07, 1.0, -7.847e-08, 1.538e-07, 1.0, 1.568e-07, 2.01e-07, 1.0, 1.568e-07, 2.01e-07, 1.0, 1.568e-07, 2.01e-07, 1.0, 1.568e-07, 2.01e-07, 1.0, -3.457e-08, -1.0, 1.206e-07, -3.457e-08, -1.0, 1.206e-07, -3.457e-08, -1.0, 1.206e-07, -3.457e-08, -1.0, 1.206e-07, -5.163e-08, -1.0, -5.957e-08, -5.163e-08, -1.0, -5.957e-08, -5.163e-08, -1.0, -5.957e-08, -5.163e-08, -1.0, -5.957e-08, 1.055e-08, -1.0, 4.037e-08, 1.055e-08, -1.0, 4.037e-08, 1.055e-08, -1.0, 4.037e-08, 1.055e-08, -1.0, 4.037e-08, 5.163e-08, -1.0, -5.957e-08, 5.163e-08, -1.0, -5.957e-08, 5.163e-08, -1.0, -5.957e-08, 5.163e-08, -1.0, -5.957e-08, -5.163e-08, -1.0, -5.957e-08, -5.163e-08, -1.0, -5.957e-08, -5.163e-08, -1.0, -5.957e-08, -5.163e-08, -1.0, -5.957e-08, 0.0, -1.0, 0.0, 0.0, -1.0, 0.0, 0.0, -1.0, 0.0, 0.0, -1.0, 0.0, -0.9194, 0.3932, -9.943e-08, -0.3547, 0.935, -8.021e-08, -0.4083, 0.9128, -9.233e-08, -0.9342, 0.3568, -9.022e-08, 0.9194, 0.3932, 0.0, 0.9342, 0.3568, 0.0, 0.4083, 0.9128, 0.0, 0.3547, 0.935, 0.0, 0.9342, 0.3568, 0.0, 0.9194, 0.3932, 0.0, 1.0, 0.0, 0.0, 1.0, 0.0, 0.0, -0.9194, 0.3932, -9.943e-08, -0.9342, 0.3568, -9.022e-08, -1.0, 0.0, 0.0, -1.0, 0.0, 0.0, 0.3547, 0.935, 0.0, 0.4083, 0.9128, 0.0, -0.4083, 0.9128, -9.233e-08, -0.3547, 0.935, -8.021e-08, -0.3547, 0.935, 2.005e-07, -0.4083, 0.9128, 2.308e-07, 0.4083, 0.9128, 9.233e-08, 0.3547, 0.935, 8.021e-08, 0.9194, 0.3932, 9.943e-08, 0.9342, 0.3568, 9.022e-08, 1.0, 0.0, 0.0, 1.0, 0.0, 0.0, -0.9194, 0.3932, 1.143e-06, -0.9342, 0.3568, 1.224e-06, -0.4083, 0.9128, 2.308e-07, -0.3547, 0.935, 2.005e-07, 0.9194, 0.3932, 9.943e-08, 0.3547, 0.935, 8.021e-08, 0.4083, 0.9128, 9.233e-08, 0.9342, 0.3568, 9.022e-08, -0.9342, 0.3568, 1.224e-06, -0.9194, 0.3932, 1.143e-06, -1.0, 0.0, 1.865e-06, -1.0, 0.0, 1.865e-06])] * 3)])

# ---- objects
ob_concretebridgegirder = bpy.data.objects.new('ConcreteBridgeGirder', me_cube)
ob_concretebridgespan = bpy.data.objects.new('ConcreteBridgeSpan', me_cube_007)
ob_concretebridgesupport = bpy.data.objects.new('ConcreteBridgeSupport', me_cube_001_cube_007)
ob_ballast_002 = bpy.data.objects.new('Ballast.002', me_cube_002)
ob_concretebridgespan_001 = bpy.data.objects.new('ConcreteBridgeSpan.001', me_cube_004)
ob_concretebridgesupport_001 = bpy.data.objects.new('ConcreteBridgeSupport.001', me_cube_001_cube_007)
ob_concretebridgespan_002 = bpy.data.objects.new('ConcreteBridgeSpan.002', me_cube_007)
ob_concretebridgespan_003 = bpy.data.objects.new('ConcreteBridgeSpan.003', me_cube_004)
ob_concretetunnel_001 = bpy.data.objects.new('ConcreteTunnel.001', me_concrete_plane_003)
ob_ballast = bpy.data.objects.new('Ballast', me_ballast_plane_006)
ob_concretetunnelgrass_001 = bpy.data.objects.new('ConcreteTunnelGrass.001', me_grass_concrete_plane_002)
ob_concretetunnel = bpy.data.objects.new('ConcreteTunnel', me_concrete_plane_001_concrete_plane_007)
ob_ballast_001 = bpy.data.objects.new('Ballast.001', me_ballast_plane_001)
ob_concretetunnelgrass = bpy.data.objects.new('ConcreteTunnelGrass', me_grass_001_concrete_plane_008)

# ---- transforms, parenting, visibility, modifiers, constraints
ob_concretebridgegirder.location = (0.0, 0.0, 38.0)
ob_concretebridgegirder.lock_rotations_4d = False
ob_concretebridgegirder.empty_display_type = 'ARROWS'
ob_concretebridgegirder.lineart.crease_threshold = 0.0
ob_concretebridgespan.location = (18.0, 123.6, 38.0)
ob_concretebridgespan.rotation_euler = (0.0, -0.0, 3.142)
ob_concretebridgespan.lock_rotations_4d = False
ob_concretebridgespan.empty_display_type = 'ARROWS'
ob_concretebridgespan.lineart.crease_threshold = 0.0
ob_concretebridgesupport.location = (0.0, 0.0, 0.0)
ob_concretebridgesupport.lineart.crease_threshold = 0.0
ob_ballast_002.location = (0.0, 0.0, 38.0)
ob_ballast_002.lock_rotations_4d = False
ob_ballast_002.empty_display_type = 'ARROWS'
ob_ballast_002.lineart.crease_threshold = 0.0
ob_concretebridgespan_001.location = (18.0, 123.6, 38.0)
ob_concretebridgespan_001.rotation_euler = (0.0, -0.0, 3.142)
ob_concretebridgespan_001.lock_rotations_4d = False
ob_concretebridgespan_001.empty_display_type = 'ARROWS'
ob_concretebridgespan_001.lineart.crease_threshold = 0.0
ob_concretebridgesupport_001.location = (18.0, 72.0, 0.0)
ob_concretebridgesupport_001.rotation_euler = (0.0, -0.0, 3.142)
ob_concretebridgesupport_001.lineart.crease_threshold = 0.0
ob_concretebridgespan_002.location = (0.0, -51.63, 38.0)
ob_concretebridgespan_002.rotation_euler = (0.0, 0.0, 6.283)
ob_concretebridgespan_002.lock_rotations_4d = False
ob_concretebridgespan_002.empty_display_type = 'ARROWS'
ob_concretebridgespan_002.lineart.crease_threshold = 0.0
ob_concretebridgespan_003.location = (0.0, -51.62, 38.0)
ob_concretebridgespan_003.rotation_euler = (0.0, 0.0, 6.283)
ob_concretebridgespan_003.lock_rotations_4d = False
ob_concretebridgespan_003.empty_display_type = 'ARROWS'
ob_concretebridgespan_003.lineart.crease_threshold = 0.0
ob_concretetunnel_001.location = (0.0, -147.0, 0.0)
ob_concretetunnel_001.rotation_euler = (1.571, -0.0, 0.0)
ob_concretetunnel_001.lineart.crease_threshold = 0.0
ob_ballast.location = (0.0, -147.0, 0.0)
ob_ballast.rotation_euler = (1.571, -0.0, 0.0)
ob_ballast.lineart.crease_threshold = 0.0
ob_concretetunnelgrass_001.location = (0.0, -147.0, 0.0)
ob_concretetunnelgrass_001.rotation_euler = (1.571, -0.0, 0.0)
ob_concretetunnelgrass_001.lineart.crease_threshold = 0.0
ob_concretetunnel.location = (0.0, -90.0, 0.0)
ob_concretetunnel.rotation_euler = (1.571, -0.0, 0.0)
ob_concretetunnel.lineart.crease_threshold = 0.0
ob_ballast_001.location = (0.0, -90.0, 0.0)
ob_ballast_001.rotation_euler = (1.571, -0.0, 0.0)
ob_ballast_001.lineart.crease_threshold = 0.0
ob_concretetunnelgrass.location = (0.0, -90.0, 0.0)
ob_concretetunnelgrass.rotation_euler = (1.571, -0.0, 0.0)
ob_concretetunnelgrass.lineart.crease_threshold = 0.0

# ---- collection membership
col_collection.objects.link(ob_concretebridgegirder)
col_collection.objects.link(ob_concretebridgespan)
col_collection.objects.link(ob_concretebridgesupport)
col_collection.objects.link(ob_ballast_002)
col_collection.objects.link(ob_concretebridgespan_001)
col_collection.objects.link(ob_concretebridgesupport_001)
col_collection.objects.link(ob_concretebridgespan_002)
col_collection.objects.link(ob_concretebridgespan_003)
col_collection.objects.link(ob_concretetunnel_001)
col_collection.objects.link(ob_ballast)
col_collection.objects.link(ob_concretetunnelgrass_001)
col_collection.objects.link(ob_concretetunnel)
col_collection.objects.link(ob_ballast_001)
col_collection.objects.link(ob_concretetunnelgrass)

# ---- scene / render settings (as saved in the file)
scene.frame_start = 1; scene.frame_end = 250; scene.frame_set(0)
scene.render.engine = 'CYCLES'
scene.cycles.use_denoising = False
scene.cycles.samples = 128
scene.cycles.sampling_pattern = 'TABULATED_SOBOL'
scene.cycles.use_adaptive_sampling = False
scene.cycles.use_light_tree = False
scene.cycles.bake_type = 'AO'
scene.view_settings.view_transform = 'Filmic'
bpy.context.view_layer.update()

# ---- added for rendering (the .blend has no active camera and no usable light): camera, sun
cam_auto = bpy.data.cameras.new('AutoCamera')
cam_auto.lens = 50.0
cam_auto.sensor_width = 36.0
cam_auto.clip_end = 4801.92
ob_auto_camera = bpy.data.objects.new('AutoCamera', cam_auto)
scene.collection.objects.link(ob_auto_camera)
ob_auto_camera.location = (290.164, -346.216, 237.892)
ob_auto_camera.rotation_euler = (1.09748, -7.21219e-08, 0.694738)
scene.camera = ob_auto_camera
light_auto_sun = bpy.data.lights.new('AutoSun', 'SUN')
light_auto_sun.energy = 3.0
light_auto_sun.angle = 0.0523599
ob_auto_sun = bpy.data.objects.new('AutoSun', light_auto_sun)
scene.collection.objects.link(ob_auto_sun)
ob_auto_sun.rotation_euler = (0.872665, 0.174533, 0.523599)
bpy.context.view_layer.update()
